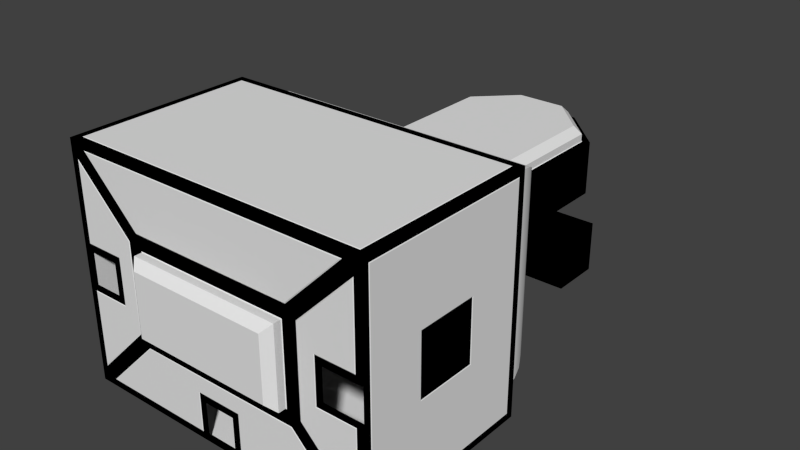 # Source: Red3.blend  (saved by Blender 2.75.0; exported with 4.5.12 LTS)
import bpy
from mathutils import Matrix  # noqa: F401  (used for matrix-valued properties, if any)

bpy.ops.wm.read_factory_settings(use_empty=True)
scene = bpy.context.scene
scene.name = 'Scene'

# ---- collections
col_collection_1 = bpy.data.collections.new('Collection 1'); scene.collection.children.link(col_collection_1)

# ---- world
world_world = bpy.data.worlds.new('World'); scene.world = world_world
world_world.color = (0.05088, 0.05088, 0.05088)
world_world.use_sun_shadow = False
world_world.sun_shadow_jitter_overblur = 0.0
world_world.cycles.sampling_method = 'MANUAL'
world_world.cycles.sample_map_resolution = 256

# ---- meshes
me_plane_015 = bpy.data.meshes.new('Plane.015')
me_plane_015.from_pydata([(10.0, 9.5, 20.0), (-10.0, 9.5, 20.0), (-10.0, 9.5, 10.0), (10.0, 9.5, 10.0), (-17.0, 0.0, 27.0), (-17.0, 0.0, 3.0), (17.0, 0.0, 3.0), (17.0, 0.0, 27.0), (-2.0, 10.0, 11.5), (2.0, 10.0, 11.5)], [(9, 8)], [(1, 2, 3, 0), (2, 5, 6, 3), (4, 5, 2, 1), (4, 1, 0, 7), (6, 7, 0, 3)])
me_plane_015.use_remesh_preserve_volume = False
me_plane_015.use_remesh_preserve_attributes = False
me_plane_015.use_mirror_vertex_groups = False
me_plane_015.update()
me_plane_010 = bpy.data.meshes.new('Plane.010')
me_plane_010.from_pydata([(-19.0, -23.0, -0.05), (19.0, -23.0, -0.05), (19.0, -1.0, -0.05), (-19.0, -1.0, -0.05), (-3.0, -24.05, 6.0), (3.0, -24.05, 6.0), (-17.59, -24.05, 1.0), (17.59, -24.05, 1.0), (-3.0, -24.05, 1.0), (3.0, -24.05, 1.0), (-10.59, -24.05, 8.0), (10.59, -24.05, 8.0), (-2.0, -14.0, -0.05), (2.0, -14.0, -0.05), (2.0, -10.0, -0.05), (-2.0, -10.0, -0.05)], [], [(10, 11, 5, 4), (11, 7, 9, 5), (6, 10, 4, 8), (13, 12, 0, 1), (15, 14, 2, 3), (14, 13, 1, 2), (12, 15, 3, 0)])
me_plane_010.polygons.foreach_set('use_smooth', [True] * 7)
_uv = me_plane_010.uv_layers.new(name='UVMap')
_uv.uv.foreach_set('vector', [0.2071, 0.5, 10.79, 0.5, 7.0, -0.5, 4.0, -0.5, 0.7929, 0.5, 4.293, -3.0, -3.0, -3.0, -3.0, -0.5, 0.7071, 1.192e-07, 4.207, 3.5, 8.0, 2.5, 8.0, -5.96e-08, 0.5, 0.5, -1.5, 0.5, -10.0, -4.0, 9.0, -4.0, 0.5, 0.5, 2.5, 0.5, 11.0, 5.0, -8.0, 5.0, 0.5, 0.5, 0.5, -1.5, 9.0, -6.0, 9.0, 5.0, 0.5, 0.5, 0.5, 2.5, -8.0, 7.0, -8.0, -4.0])
me_plane_010.use_remesh_preserve_volume = False
me_plane_010.use_remesh_preserve_attributes = False
me_plane_010.use_mirror_vertex_groups = False
me_plane_010.update()
me_plane_008 = bpy.data.meshes.new('Plane.008')
me_plane_008.from_pydata([(-20.0, -15.9, 11.1), (10.63, -24.0, 8.1), (-20.0, -8.1, 11.1), (-1.9, -10.1, 9.537e-07), (-20.0, -15.9, 18.9), (11.9, -24.0, 20.63), (-20.0, -8.1, 18.9), (19.0, -1.0, 30.05), (17.0, 2.0, 27.0), (-17.5, 0.0, 27.5), (-17.5, 0.0, 2.5), (17.0, 0.0, 3.0), (-17.0, 2.0, 27.0), (17.5, 0.0, 27.5), (-10.63, -24.0, 8.1), (-19.0, -1.0, 30.05), (-11.9, -24.0, 20.63), (-18.0, -9.0, 12.0), (-18.0, -15.0, 12.0), (-18.0, -9.0, 18.0), (-18.0, -15.0, 18.0), (-20.0, -24.0, 0.0), (20.0, -24.0, 0.0), (-17.59, -24.05, 29.0), (17.59, -24.05, 29.0), (-2.0, -24.0, 5.0), (2.0, -24.0, 5.0), (2.0, -24.0, 4.768e-07), (-2.0, -24.0, 0.0), (15.0, -24.0, 13.0), (15.0, -24.0, 17.0), (20.0, -24.0, 17.0), (20.0, -24.0, 13.0), (-15.0, -24.0, 17.0), (-15.0, -24.0, 13.0), (-20.0, -24.0, 13.0), (-20.0, -24.0, 17.0), (-18.0, 2.0, 28.0), (18.0, 12.0, 10.0), (18.0, 18.0, 10.0), (9.0, 19.0, 9.95), (-9.0, 19.0, 9.95), (9.1, 12.0, 10.0), (9.1, 18.0, 10.0), (18.0, 12.0, 16.0), (18.0, 18.0, 16.0), (9.8, 10.0, 19.8), (9.0, 20.0, 20.05), (10.0, 12.0, 16.0), (10.0, 18.0, 16.0), (9.8, 10.0, 10.2), (-2.2, 10.0, 16.01), (2.0, 10.0, 16.0), (-2.2, 10.0, 11.5), (2.2, 10.0, 11.5), (2.159, 10.0, 16.43), (2.033, 10.0, 16.84), (1.83, 10.0, 17.22), (1.556, 10.0, 17.56), (1.223, 10.0, 17.83), (0.8423, 10.0, 18.03), (0.4294, 10.0, 18.16), (2.147e-06, 10.0, 18.2), (-0.4294, 10.0, 18.16), (-0.8423, 10.0, 18.03), (-1.223, 10.0, 17.83), (-1.556, 10.0, 17.56), (-1.83, 10.0, 17.22), (-2.033, 10.0, 16.84), (-2.159, 10.0, 16.43), (-2.2, 9.5, 16.01), (2.2, 9.5, 16.01), (-2.2, 9.5, 11.5), (2.2, 9.5, 11.5), (2.159, 9.5, 16.43), (2.033, 9.5, 16.84), (1.83, 9.5, 17.22), (1.556, 9.5, 17.56), (1.223, 9.5, 17.83), (0.8423, 9.5, 18.03), (0.4294, 9.5, 18.16), (2.147e-06, 9.5, 18.2), (-0.4294, 9.5, 18.16), (-0.8423, 9.5, 18.03), (-1.223, 9.5, 17.83), (-1.556, 9.5, 17.56), (-1.83, 9.5, 17.22), (-2.033, 9.5, 16.84), (-2.159, 9.5, 16.43), (9.8, 9.5, 19.8), (-9.8, 9.5, 19.8), (2.2, 10.0, 10.2), (-2.2, 9.5, 10.2), (2.2, 9.5, 10.2), (-2.2, 10.0, 10.2), (-9.8, 10.0, 19.8), (-9.8, 10.0, 10.2), (-9.8, 9.5, 10.2), (9.8, 9.5, 10.2), (17.0, 2.0, 3.0), (-17.0, 2.0, 3.0), (-20.0, -0.9, 0.9), (-18.0, 2.0, 2.0), (9.0, 21.0, 12.95), (-9.0, 21.0, 12.95), (8.414, 31.59, 13.0), (-8.414, 31.59, 13.0), (-3.0, 19.0, 9.95), (-4.0, 21.0, 12.95), (3.0, 19.0, 9.95), (4.0, 21.0, 12.95), (-3.9, 28.9, 13.0), (3.9, 28.9, 13.0), (-2.0, 36.0, 13.0), (2.0, 36.0, 13.0), (-9.0, 20.0, 20.05), (9.0, 29.59, 20.05), (-9.0, 29.59, 20.05), (-2.0, 36.0, 18.0), (2.0, 36.0, 18.0), (-5.586, 34.41, 13.0), (5.586, 34.41, 13.0), (-3.586, 35.0, 20.05), (3.586, 35.0, 20.05), (10.0, 30.0, 13.0), (-5.586, 34.41, 18.0), (-4.0, 36.0, 13.0), (8.414, 31.59, 18.0), (-10.0, 30.0, 13.0), (-8.414, 31.59, 18.0), (4.0, 36.0, 13.0), (5.586, 34.41, 18.0), (2.2, 10.0, 16.01), (-2.0, 10.0, 16.0), (1.962, 10.0, 16.39), (1.848, 10.0, 16.77), (1.663, 10.0, 17.11), (1.414, 10.0, 17.41), (1.111, 10.0, 17.66), (0.7654, 10.0, 17.85), (0.3902, 10.0, 17.96), (2.146e-06, 10.0, 18.0), (-0.3902, 10.0, 17.96), (-0.7654, 10.0, 17.85), (-1.111, 10.0, 17.66), (-1.414, 10.0, 17.41), (-1.663, 10.0, 17.11), (-1.848, 10.0, 16.77), (-1.962, 10.0, 16.39), (9.0, 11.0, 20.05), (2.0, 11.0, 9.95), (9.0, 11.0, 9.95), (-2.0, 11.0, 9.95), (-9.0, 11.0, 20.05), (-9.0, 11.0, 9.95), (2.0, 9.5, 16.0), (-2.0, 9.5, 16.0), (1.962, 9.5, 16.39), (1.848, 9.5, 16.77), (1.663, 9.5, 17.11), (1.414, 9.5, 17.41), (1.111, 9.5, 17.66), (0.7654, 9.5, 17.85), (0.3902, 9.5, 17.96), (2.146e-06, 9.5, 18.0), (-0.3902, 9.5, 17.96), (-0.7654, 9.5, 17.85), (-1.111, 9.5, 17.66), (-1.414, 9.5, 17.41), (-1.663, 9.5, 17.11), (-1.848, 9.5, 16.77), (-1.962, 9.5, 16.39), (-10.0, 9.5, 20.0), (10.0, 9.5, 20.0), (10.0, 9.5, 10.0), (-2.0, 9.5, 10.0), (2.0, 9.5, 10.0), (-10.0, 9.5, 10.0), (-1.914, 9.8, 17.28), (-2.3, 9.8, 10.3), (2.3, 9.8, 16.01), (-2.126, 9.8, 16.88), (2.257, 9.8, 16.45), (2.126, 9.8, 16.88), (9.7, 9.8, 19.7), (0.8807, 9.8, 18.13), (0.449, 9.8, 18.26), (-0.449, 9.8, 18.26), (-9.7, 9.8, 10.3), (2.3, 9.8, 11.5), (-1.627, 9.8, 17.63), (-2.3, 9.8, 11.5), (-2.3, 9.8, 16.01), (-2.257, 9.8, 16.45), (1.914, 9.8, 17.28), (1.627, 9.8, 17.63), (2.3, 9.8, 10.3), (1.279, 9.8, 17.91), (9.7, 9.8, 10.3), (-9.7, 9.8, 19.7), (2.142e-06, 9.8, 18.3), (-0.8807, 9.8, 18.13), (-1.279, 9.8, 17.91), (-1.556, 9.8, 17.56), (-1.223, 9.8, 17.83), (9.8, 9.8, 10.2), (-0.8423, 9.8, 18.03), (-9.8, 9.8, 19.8), (-0.4294, 9.8, 18.16), (9.8, 9.8, 19.8), (2.147e-06, 9.8, 18.2), (-9.8, 9.8, 10.2), (0.4294, 9.8, 18.16), (-2.2, 9.8, 10.2), (-2.2, 9.8, 11.5), (0.8423, 9.8, 18.03), (1.223, 9.8, 17.83), (2.2, 9.8, 10.2), (1.556, 9.8, 17.56), (2.2, 9.8, 11.5), (1.83, 9.8, 17.22), (-2.2, 9.8, 16.01), (-2.159, 9.8, 16.43), (2.033, 9.8, 16.84), (-2.033, 9.8, 16.84), (2.2, 9.8, 16.01), (-1.83, 9.8, 17.22), (2.159, 9.8, 16.43), (2.2, 9.7, 16.01), (2.159, 9.7, 16.43), (2.033, 9.7, 16.84), (0.8423, 9.7, 18.03), (0.4294, 9.7, 18.16), (-1.83, 9.7, 17.22), (-2.033, 9.7, 16.84), (-2.2, 9.7, 11.5), (-2.2, 9.7, 16.01), (1.83, 9.7, 17.22), (1.556, 9.7, 17.56), (1.223, 9.7, 17.83), (-0.8423, 9.7, 18.03), (-1.223, 9.7, 17.83), (-1.556, 9.7, 17.56), (-2.159, 9.7, 16.43), (-9.8, 9.7, 19.8), (9.8, 9.7, 10.2), (2.2, 9.7, 11.5), (2.2, 9.7, 10.2), (2.147e-06, 9.7, 18.2), (-0.4294, 9.7, 18.16), (9.8, 9.7, 19.8), (-2.2, 9.7, 10.2), (-9.8, 9.7, 10.2), (-1.914, 9.7, 17.28), (-2.3, 9.7, 10.3), (2.3, 9.7, 16.01), (-2.126, 9.7, 16.88), (2.257, 9.7, 16.45), (2.126, 9.7, 16.88), (9.7, 9.7, 19.7), (0.8807, 9.7, 18.13), (0.449, 9.7, 18.26), (-0.449, 9.7, 18.26), (-9.7, 9.7, 10.3), (2.3, 9.7, 11.5), (-1.627, 9.7, 17.63), (-2.3, 9.7, 11.5), (-2.3, 9.7, 16.01), (-2.257, 9.7, 16.45), (1.914, 9.7, 17.28), (1.627, 9.7, 17.63), (2.3, 9.7, 10.3), (1.279, 9.7, 17.91), (9.7, 9.7, 10.3), (-9.7, 9.7, 19.7), (2.142e-06, 9.7, 18.3), (-0.8807, 9.7, 18.13), (-1.279, 9.7, 17.91), (10.0, 18.0, 10.0), (10.0, 20.0, 10.0), (-3.0, 20.0, 10.0), (3.0, 20.0, 10.0), (-10.0, 20.0, 10.0), (10.0, 10.0, 10.0), (10.0, 12.0, 10.0), (9.0, 18.0, 9.95), (9.1, 19.1, 10.0), (-3.0, 19.1, 10.0), (3.0, 19.1, 10.0), (-9.1, 19.1, 10.0), (9.1, 10.9, 10.0), (9.0, 12.0, 9.95), (2.0, 10.9, 10.0), (-2.0, 10.9, 10.0), (-9.1, 10.9, 10.0), (10.0, 20.0, 13.0), (-10.0, 20.0, 13.0), (9.1, 29.63, 13.0), (-3.0, 20.0, 13.0), (-9.1, 29.63, 13.0), (3.0, 20.0, 13.0), (-3.0, 28.0, 13.0), (3.0, 28.0, 13.0), (3.586, 35.0, 12.95), (-3.586, 35.0, 12.95), (3.627, 35.1, 13.0), (9.0, 29.59, 12.95), (-9.0, 29.59, 12.95), (-3.627, 35.1, 13.0), (9.1, 20.9, 13.0), (-9.1, 20.9, 13.0), (-3.9, 20.9, 13.0), (3.9, 20.9, 13.0), (-4.0, 29.0, 12.95), (4.0, 29.0, 12.95), (10.0, 20.0, 20.0), (-10.0, 20.0, 20.0), (-10.0, 30.0, 20.0), (-4.0, 36.0, 20.0), (4.0, 36.0, 20.0), (10.0, 30.0, 20.0), (9.1, 20.0, 20.0), (9.1, 10.9, 20.0), (-9.1, 10.9, 20.0), (-9.1, 20.0, 20.0), (-9.1, 29.63, 20.0), (-3.627, 35.1, 20.0), (3.627, 35.1, 20.0), (9.1, 29.63, 20.0), (8.0, 20.0, 22.0), (8.0, 12.0, 22.0), (-8.0, 12.0, 22.0), (-8.0, 20.0, 22.0), (-8.0, 29.17, 22.0), (-3.172, 34.0, 22.0), (3.172, 34.0, 22.0), (8.0, 29.17, 22.0), (9.0, 20.0, 21.0), (9.0, 11.0, 21.0), (-9.0, 11.0, 21.0), (-9.0, 20.0, 21.0), (-9.0, 29.59, 21.0), (-3.586, 35.0, 21.0), (3.586, 35.0, 21.0), (9.0, 29.59, 21.0), (-3.0, 20.8, 10.0), (3.0, 20.8, 10.0), (3.0, 22.4, 10.6), (3.0, 21.6, 10.3), (-3.0, 21.6, 10.3), (-3.0, 26.4, 12.4), (-3.0, 21.6, 10.6), (-3.0, 26.4, 12.1), (-3.0, 22.4, 10.6), (-3.0, 24.8, 11.5), (-3.0, 22.4, 10.9), (3.0, 23.2, 10.9), (-3.0, 23.2, 10.9), (-3.0, 24.0, 11.2), (3.0, 24.0, 11.2), (3.0, 25.6, 11.8), (3.0, 24.8, 11.5), (-3.0, 24.8, 11.8), (-3.0, 25.6, 11.8), (3.0, 26.4, 12.1), (3.0, 26.4, 12.4), (3.0, 27.2, 12.4), (-3.0, 27.2, 12.4), (3.0, 28.0, 12.7), (3.0, 20.8, 10.3), (3.0, 21.6, 10.6), (3.0, 22.4, 10.9), (3.0, 23.2, 11.2), (3.0, 24.0, 11.5), (3.0, 24.8, 11.8), (3.0, 25.6, 12.1), (3.0, 27.2, 12.7), (-3.0, 28.0, 12.7), (-3.0, 20.8, 10.3), (-3.0, 23.2, 11.2), (-3.0, 24.0, 11.5), (-3.0, 25.6, 12.1), (-3.0, 27.2, 12.7), (-11.9, -24.0, 9.373), (11.9, -24.0, 9.373), (-3.0, -24.05, 6.0), (3.0, -24.05, 6.0), (-17.59, -24.05, 1.0), (17.59, -24.05, 1.0), (-3.0, -24.05, 1.0), (3.0, -24.05, 1.0), (-2.9, -24.0, 5.9), (2.9, -24.0, 5.9), (-2.9, -24.0, 0.9), (2.9, -24.0, 0.9), (17.83, -24.0, 0.9), (-17.83, -24.0, 0.9), (-10.59, -24.05, 8.0), (10.59, -24.05, 8.0), (10.0, -24.05, 10.0), (10.59, -24.05, 22.0), (14.0, -24.05, 12.0), (19.0, -24.05, 27.59), (19.0, -24.05, 2.414), (14.0, -24.05, 18.0), (19.0, -24.05, 12.0), (19.0, -24.05, 18.0), (14.1, -24.0, 12.1), (14.1, -24.0, 17.9), (19.1, -24.0, 12.1), (19.1, -24.0, 17.9), (19.1, -24.0, 27.83), (19.1, -24.0, 2.173), (12.0, -24.05, 9.414), (12.0, -24.05, 20.59), (-10.0, -24.05, 10.0), (-10.59, -24.05, 22.0), (-14.0, -24.05, 12.0), (-19.0, -24.05, 27.59), (-19.0, -24.05, 2.414), (-14.0, -24.05, 18.0), (-19.0, -24.05, 18.0), (-19.0, -24.05, 12.0), (-14.1, -24.0, 12.1), (-14.1, -24.0, 17.9), (-19.1, -24.0, 17.9), (-19.1, -24.0, 12.1), (-19.1, -24.0, 2.173), (-19.1, -24.0, 27.83), (-12.0, -24.05, 9.414), (-12.0, -24.05, 20.59), (-19.0, -23.0, -0.05), (19.0, -23.0, -0.05), (19.0, -1.0, -0.05), (-19.0, -1.0, -0.05), (-19.1, -23.1, 0.0), (19.1, -23.1, 0.0), (19.1, -0.9, 0.0), (-19.1, -0.9, 0.0), (10.0, 10.0, 20.0), (18.0, 2.0, 28.0), (11.56, 9.846, 21.56), (13.06, 9.391, 23.06), (14.44, 8.652, 24.44), (15.66, 7.657, 25.66), (16.65, 6.445, 26.65), (17.39, 5.061, 27.39), (17.85, 3.561, 27.85), (-10.0, 10.0, 20.0), (-17.85, 3.561, 27.85), (-17.39, 5.061, 27.39), (-16.65, 6.445, 26.65), (-15.66, 7.657, 25.66), (-14.44, 8.652, 24.44), (-13.06, 9.391, 23.06), (-11.56, 9.846, 21.56), (18.0, 2.0, 2.0), (17.85, 3.561, 2.154), (17.39, 5.061, 2.609), (16.65, 6.445, 3.348), (15.66, 7.657, 4.343), (14.44, 8.652, 5.555), (13.06, 9.391, 6.939), (11.56, 9.846, 8.439), (2.0, 10.0, 10.0), (-10.0, 10.0, 10.0), (-11.56, 9.846, 8.439), (-13.06, 9.391, 6.939), (-14.44, 8.652, 5.555), (-15.66, 7.657, 4.343), (-16.65, 6.445, 3.348), (-17.39, 5.061, 2.609), (-17.85, 3.561, 2.154), (0.0, 2.0, 2.0), (0.0, 9.846, 8.439), (-10.0, -24.05, 20.0), (-19.0, -23.0, 30.05), (19.0, -23.0, 30.05), (10.0, -24.05, 20.0), (-17.83, -24.0, 29.1), (17.83, -24.0, 29.1), (-10.63, -24.0, 21.9), (10.63, -24.0, 21.9), (-19.5, 0.0, 29.5), (19.5, 0.0, 29.5), (-20.0, -24.0, 30.0), (20.0, -24.0, 30.0), (-19.1, -0.9, 30.0), (-19.1, -23.1, 30.0), (19.1, -23.1, 30.0), (19.1, -0.9, 30.0), (-11.0, -24.0, 9.0), (11.0, -24.0, 9.0), (-11.0, -24.0, 21.0), (11.0, -24.0, 21.0), (-10.1, -24.0, 9.9), (10.1, -24.0, 9.9), (-10.1, -24.0, 20.1), (10.1, -24.0, 20.1), (-9.0, -26.0, 11.0), (9.0, -26.0, 11.0), (-9.0, -26.0, 19.0), (9.0, -26.0, 19.0), (-10.0, -25.0, 10.0), (10.0, -25.0, 10.0), (-10.0, -25.0, 20.0), (10.0, -25.0, 20.0), (1.9, -10.1, 0.0), (-20.0, -0.9, 29.1), (19.5, 0.0, 0.5), (-17.0, 0.0, 3.0), (-17.0, 0.0, 27.0), (17.0, 0.0, 27.0), (17.5, 0.0, 2.5), (2.0, 9.5, 11.5), (2.0, 10.0, 11.5), (-2.0, 10.0, 11.5), (-2.0, 9.5, 11.5), (-2.0, 10.0, 10.0), (-19.4, 0.05, 0.6), (-19.5, 0.0, 0.5), (19.4, 0.05, 0.6), (19.4, 0.05, 29.4), (-19.4, 0.05, 29.4), (-17.6, 0.05, 2.4), (-17.6, 0.05, 27.6), (17.6, 0.05, 27.6), (17.6, 0.05, 2.4), (-20.0, 0.0, 30.0), (-20.05, -23.0, 1.0), (-20.05, -23.0, 29.0), (-20.0, -9.0, 12.0), (-20.0, -15.0, 12.0), (-20.0, -9.0, 18.0), (-20.0, -15.0, 18.0), (-20.0, 0.0, 0.0), (-20.0, -23.1, 0.9), (-20.0, -23.1, 29.1), (-20.05, -1.0, 29.0), (-20.05, -8.0, 11.0), (-20.05, -16.0, 11.0), (-20.05, -8.0, 19.0), (-20.05, -16.0, 19.0), (-20.05, -1.0, 1.0), (20.0, -0.9, 29.1), (-1.9, -13.9, 9.537e-07), (20.0, -0.9, 0.9), (1.9, -13.9, 0.0), (-1.0, -13.0, 1.0), (1.0, -13.0, 1.0), (-1.0, -11.0, 1.0), (1.0, -11.0, 1.0), (20.0, 0.0, 30.0), (20.0, 0.0, 0.0), (20.05, -23.0, 1.0), (20.05, -23.0, 29.0), (-1.0, -13.0, -9.537e-07), (1.0, -13.0, 0.0), (-1.0, -11.0, -9.537e-07), (1.0, -11.0, 0.0), (20.0, -23.1, 0.9), (20.0, -23.1, 29.1), (20.05, -1.0, 1.0), (20.05, -1.0, 29.0), (-2.0, -14.0, -0.05), (2.0, -14.0, -0.05), (-2.0, -10.0, -0.05), (2.0, -10.0, -0.05), (20.0, -8.1, 11.1), (20.0, -15.9, 11.1), (20.0, -8.1, 18.9), (20.0, -15.9, 18.9), (18.0, -15.0, 12.0), (18.0, -9.0, 12.0), (18.0, -15.0, 18.0), (18.0, -9.0, 18.0), (20.0, -15.0, 12.0), (20.0, -9.0, 12.0), (20.0, -15.0, 18.0), (20.0, -9.0, 18.0), (20.05, -16.0, 11.0), (20.05, -8.0, 11.0), (20.05, -16.0, 19.0), (20.05, -8.0, 19.0)], [], [(559, 558, 550, 551), (478, 399, 504, 506), (534, 532, 18, 20), (522, 523, 525, 526), (521, 522, 526, 527), (512, 511, 12, 8), (18, 17, 19, 20), (532, 531, 17, 18), (531, 533, 19, 17), (533, 534, 20, 19), (284, 38, 39, 278), (38, 284, 48, 44), (279, 278, 49, 315, 295), (39, 38, 44, 45), (278, 39, 45, 49), (45, 44, 48, 49), (142, 141, 164, 165), (135, 134, 157, 158), (143, 142, 165, 166), (136, 135, 158, 159), (144, 143, 166, 167), (137, 136, 159, 160), (133, 148, 171, 156), (145, 144, 167, 168), (138, 137, 160, 161), (146, 145, 168, 169), (139, 138, 161, 162), (52, 515, 514, 155), (147, 146, 169, 170), (140, 139, 162, 163), (516, 133, 156, 517), (148, 147, 170, 171), (141, 140, 163, 164), (134, 52, 155, 157), (46, 50, 205, 209), (78, 77, 238, 239), (77, 76, 237, 238), (46, 95, 448, 439), (46, 439, 283, 50), (511, 510, 100, 12), (11, 512, 8, 99), (523, 519, 524, 525), (12, 100, 102, 37), (463, 474, 466, 467, 462), (296, 282, 280, 298), (279, 295, 300, 281), (296, 128, 317, 316), (118, 119, 319, 318), (124, 295, 315, 320), (119, 114, 130, 319), (113, 118, 318, 126), (125, 120, 126, 318), (127, 105, 124, 320), (106, 129, 317, 128), (121, 131, 319, 130), (129, 125, 318, 317), (131, 127, 320, 319), (123, 116, 344, 343), (132, 54, 515, 52), (53, 51, 133, 516), (55, 132, 52, 134), (56, 55, 134, 135), (57, 56, 135, 136), (58, 57, 136, 137), (59, 58, 137, 138), (60, 59, 138, 139), (61, 60, 139, 140), (62, 61, 140, 141), (63, 62, 141, 142), (64, 63, 142, 143), (65, 64, 143, 144), (66, 65, 144, 145), (67, 66, 145, 146), (68, 67, 146, 147), (69, 68, 147, 148), (51, 69, 148, 133), (94, 53, 516, 518), (89, 98, 174, 173), (73, 71, 155, 514), (70, 72, 517, 156), (71, 74, 157, 155), (74, 75, 158, 157), (75, 76, 159, 158), (76, 77, 160, 159), (77, 78, 161, 160), (78, 79, 162, 161), (79, 80, 163, 162), (80, 81, 164, 163), (81, 82, 165, 164), (82, 83, 166, 165), (83, 84, 167, 166), (84, 85, 168, 167), (85, 86, 169, 168), (86, 87, 170, 169), (87, 88, 171, 170), (88, 70, 156, 171), (46, 209, 207, 95), (98, 89, 250, 245), (72, 92, 175, 517), (93, 73, 514, 176), (90, 97, 252, 244), (92, 97, 177, 175), (98, 93, 176, 174), (198, 184, 209, 205), (73, 93, 247, 246), (84, 83, 240, 241), (85, 84, 241, 242), (93, 98, 245, 247), (72, 70, 236, 235), (70, 88, 243, 236), (76, 75, 230, 237), (63, 64, 206, 208), (184, 199, 207, 209), (64, 65, 204, 206), (65, 66, 203, 204), (79, 78, 239, 231), (92, 72, 235, 251), (80, 79, 231, 232), (81, 80, 232, 248), (199, 188, 211, 207), (82, 81, 248, 249), (83, 82, 249, 240), (97, 92, 251, 252), (71, 73, 246, 228), (86, 85, 242, 233), (87, 86, 233, 234), (74, 71, 228, 229), (88, 87, 234, 243), (75, 74, 229, 230), (62, 63, 208, 210), (97, 90, 172, 177), (61, 62, 210, 212), (53, 94, 213, 214), (59, 60, 215, 216), (50, 91, 217, 205), (58, 59, 216, 218), (91, 54, 219, 217), (57, 58, 218, 220), (69, 51, 221, 222), (56, 57, 220, 223), (68, 69, 222, 224), (54, 132, 225, 219), (94, 96, 211, 213), (66, 67, 226, 203), (51, 53, 214, 221), (60, 61, 212, 215), (55, 56, 223, 227), (67, 68, 224, 226), (132, 55, 227, 225), (190, 202, 204, 203), (184, 198, 273, 259), (202, 201, 206, 204), (199, 184, 259, 274), (201, 187, 208, 206), (187, 200, 210, 208), (188, 199, 274, 263), (200, 186, 212, 210), (179, 191, 214, 213), (185, 197, 216, 215), (196, 198, 205, 217), (197, 195, 218, 216), (189, 196, 217, 219), (195, 194, 220, 218), (192, 193, 222, 221), (194, 183, 223, 220), (193, 181, 224, 222), (180, 189, 219, 225), (188, 179, 213, 211), (178, 190, 203, 226), (191, 192, 221, 214), (186, 185, 215, 212), (183, 182, 227, 223), (181, 178, 226, 224), (182, 180, 225, 227), (263, 274, 244, 252), (179, 188, 263, 254), (186, 200, 275, 261), (190, 178, 253, 265), (192, 191, 266, 267), (191, 179, 254, 266), (185, 186, 261, 260), (197, 185, 260, 272), (182, 183, 258, 257), (198, 196, 271, 273), (178, 181, 256, 253), (195, 197, 272, 270), (202, 190, 265, 277), (180, 182, 257, 255), (196, 189, 264, 271), (259, 273, 245, 250), (194, 195, 270, 269), (201, 202, 277, 276), (193, 192, 267, 268), (274, 259, 250, 244), (183, 194, 269, 258), (187, 201, 276, 262), (181, 193, 268, 256), (200, 187, 262, 275), (189, 180, 255, 264), (255, 257, 229, 228), (257, 258, 230, 229), (260, 261, 232, 231), (253, 256, 234, 233), (267, 266, 235, 236), (269, 270, 238, 237), (270, 272, 239, 238), (276, 277, 241, 240), (277, 265, 242, 241), (268, 267, 236, 243), (323, 322, 439, 448), (271, 264, 246, 247), (273, 271, 247, 245), (264, 255, 228, 246), (258, 269, 237, 230), (272, 260, 231, 239), (261, 275, 248, 232), (275, 262, 249, 248), (262, 276, 240, 249), (265, 253, 233, 242), (256, 268, 243, 234), (266, 254, 251, 235), (283, 439, 173, 174), (254, 263, 252, 251), (286, 43, 278, 279), (287, 288, 281, 280), (289, 282, 465, 294), (42, 290, 283, 284), (43, 42, 284, 278), (289, 287, 280, 282), (288, 286, 279, 281), (40, 285, 43, 286), (107, 109, 288, 287), (41, 289, 294, 154), (291, 151, 290, 42), (285, 291, 42, 43), (151, 150, 292, 290), (150, 152, 293, 292), (152, 154, 294, 293), (41, 107, 287, 289), (109, 40, 286, 288), (297, 309, 295, 124), (310, 299, 128, 296), (311, 310, 296, 298), (309, 312, 300, 295), (111, 311, 298, 301), (312, 112, 302, 300), (112, 111, 301, 302), (305, 297, 124, 130), (299, 308, 126, 128), (308, 305, 130, 126), (303, 306, 297, 305), (307, 304, 308, 299), (304, 303, 305, 308), (306, 103, 309, 297), (104, 307, 299, 310), (108, 104, 310, 311), (103, 110, 312, 309), (313, 108, 311, 111), (110, 314, 112, 312), (314, 313, 111, 112), (325, 324, 316, 317), (327, 326, 318, 319), (321, 328, 320, 315), (326, 325, 317, 318), (328, 327, 319, 320), (149, 47, 321, 322), (439, 448, 172, 173), (117, 115, 324, 325), (123, 122, 326, 327), (115, 153, 323, 324), (47, 116, 328, 321), (122, 117, 325, 326), (116, 123, 327, 328), (336, 329, 330, 331, 332, 333, 334, 335), (153, 115, 340, 339), (331, 330, 338, 339), (116, 47, 337, 344), (115, 117, 341, 340), (47, 149, 338, 337), (117, 122, 342, 341), (122, 123, 343, 342), (330, 329, 337, 338), (153, 149, 322, 323), (333, 332, 340, 341), (335, 334, 342, 343), (332, 331, 339, 340), (329, 336, 344, 337), (334, 333, 341, 342), (336, 335, 343, 344), (380, 379, 358), (281, 346, 345, 280), (369, 346, 281), (370, 348, 369), (371, 347, 370), (372, 356, 371), (373, 359, 372), (374, 361, 373), (375, 360, 374), (364, 375, 365), (366, 365, 376), (302, 368, 376), (281, 300, 302, 376, 365, 375, 374, 373, 372, 371, 370, 369), (348, 370, 351, 349), (355, 371, 356, 357), (351, 370, 347, 353), (347, 371, 355, 353), (362, 374, 360, 363), (352, 350, 381), (378, 280, 345), (381, 362, 363), (362, 380, 354), (379, 355, 357), (355, 351, 353), (351, 378, 349), (302, 301, 377, 368), (364, 365, 350, 352), (379, 372, 359, 358), (346, 369, 378, 345), (359, 373, 380, 358), (350, 365, 366, 367), (378, 369, 348, 349), (356, 372, 379, 357), (380, 373, 361, 354), (361, 374, 362, 354), (381, 375, 364, 352), (360, 375, 381, 363), (382, 376, 368, 377), (366, 376, 382, 367), (367, 382, 350), (301, 382, 377), (280, 378, 351, 355, 379, 380, 362, 381, 350, 382, 301, 298), (1, 14, 491, 492), (14, 396, 21, 491), (395, 1, 492, 22), (391, 392, 26, 25), (393, 391, 25, 28), (392, 394, 27, 26), (394, 395, 22, 27), (396, 393, 28, 21), (385, 386, 392, 391), (389, 385, 391, 393), (386, 390, 394, 392), (390, 388, 395, 394), (387, 389, 393, 396), (398, 397, 14, 1), (397, 387, 396, 14), (388, 398, 1, 395), (5, 384, 492, 494), (384, 412, 22, 492), (411, 5, 494, 486), (407, 408, 30, 29), (409, 407, 29, 32), (408, 410, 31, 30), (410, 411, 486, 31), (412, 409, 32, 22), (401, 404, 408, 407), (405, 401, 407, 409), (404, 406, 410, 408), (406, 402, 411, 410), (403, 405, 409, 412), (414, 413, 384, 5), (413, 403, 412, 384), (402, 414, 5, 411), (383, 16, 493, 491), (427, 383, 491, 21), (16, 428, 485, 493), (424, 423, 34, 33), (425, 424, 33, 36), (423, 426, 35, 34), (426, 427, 21, 35), (428, 425, 36, 485), (420, 417, 423, 424), (421, 420, 424, 425), (417, 422, 426, 423), (422, 419, 427, 426), (418, 421, 425, 428), (429, 430, 16, 383), (419, 429, 383, 427), (430, 418, 428, 16), (436, 435, 21, 22), (437, 436, 22, 553), (435, 438, 535, 21), (438, 437, 553, 535), (432, 431, 435, 436), (434, 433, 437, 438), (433, 432, 436, 437), (431, 434, 438, 435), (454, 442, 443, 453), (453, 443, 444, 452), (452, 444, 445, 451), (451, 445, 446, 450), (450, 446, 447, 449), (449, 447, 440, 37), (448, 439, 441, 455), (441, 463, 462, 442), (442, 462, 461, 443), (443, 461, 460, 444), (444, 460, 459, 445), (445, 459, 458, 446), (446, 458, 457, 447), (447, 457, 456, 440), (460, 469, 470, 459), (524, 527, 513, 10), (465, 448, 455, 466), (466, 455, 454, 467), (467, 454, 453, 468), (468, 453, 452, 469), (469, 452, 451, 470), (470, 451, 450, 471), (471, 450, 449, 472), (458, 471, 472, 457), (470, 471, 458, 459), (461, 468, 469, 460), (467, 468, 461, 462), (10, 513, 11, 510), (480, 479, 485, 486), (481, 482, 494, 493), (482, 480, 486, 494), (479, 481, 493, 485), (24, 23, 479, 480), (416, 400, 482, 481), (400, 24, 480, 482), (23, 416, 481, 479), (487, 488, 485, 528), (488, 489, 486, 485), (489, 490, 552, 486), (490, 487, 528, 552), (15, 476, 488, 487), (476, 477, 489, 488), (477, 7, 490, 489), (7, 15, 487, 490), (495, 496, 492, 491), (498, 497, 493, 494), (496, 498, 494, 492), (497, 495, 491, 493), (415, 399, 496, 495), (478, 475, 497, 498), (399, 478, 498, 496), (475, 415, 495, 497), (500, 499, 501, 502), (399, 415, 503, 504), (415, 475, 505, 503), (475, 478, 506, 505), (499, 500, 504, 503), (502, 501, 505, 506), (500, 502, 506, 504), (501, 499, 503, 505), (484, 509, 553, 552), (483, 484, 552, 528), (9, 10, 510, 511), (13, 9, 511, 512), (513, 13, 512, 11), (517, 514, 515, 516), (520, 535, 553, 509), (175, 176, 514, 517), (520, 483, 528, 535), (518, 464, 176, 175), (519, 521, 527, 524), (519, 520, 509, 521), (522, 521, 509, 484), (523, 522, 484, 483), (525, 524, 10, 9), (526, 525, 9, 13), (527, 526, 13, 513), (519, 523, 483, 520), (510, 11, 99, 100), (537, 508, 528, 485), (536, 537, 485, 21), (0, 2, 531, 532), (6, 4, 534, 533), (4, 0, 532, 534), (2, 6, 533, 531), (101, 536, 21, 535), (508, 101, 535, 528), (529, 530, 537, 536), (530, 538, 508, 537), (540, 539, 2, 0), (541, 542, 4, 6), (542, 540, 0, 4), (539, 541, 6, 2), (543, 529, 536, 101), (538, 543, 101, 508), (550, 548, 549, 551), (558, 556, 548, 550), (557, 559, 551, 549), (556, 557, 549, 548), (560, 546, 553, 22), (544, 561, 486, 552), (546, 544, 552, 553), (545, 547, 557, 556), (3, 545, 556, 558), (547, 507, 559, 557), (507, 3, 558, 559), (561, 560, 22, 486), (555, 554, 560, 561), (554, 562, 546, 560), (563, 555, 561, 544), (562, 563, 544, 546), (564, 565, 547, 545), (566, 564, 545, 3), (565, 567, 507, 547), (567, 566, 3, 507), (8, 12, 37, 440), (284, 283, 439, 48), (49, 48, 439, 315), (89, 90, 244, 250), (95, 96, 465, 448), (474, 464, 518), (149, 153, 339, 338), (176, 464, 283, 174), (518, 175, 177, 465), (99, 8, 440, 456), (90, 89, 173, 172), (54, 91, 464, 515), (91, 50, 283, 464), (95, 207, 211, 96), (96, 94, 518, 465), (290, 292, 464, 283), (292, 293, 518, 464), (293, 294, 465, 518), (322, 321, 315, 439), (455, 441, 442, 454), (324, 323, 448, 316), (439, 283, 463, 441), (518, 465, 466, 474), (457, 472, 102, 473, 456), (472, 449, 37, 102), (283, 464, 474, 463), (100, 99, 456, 473, 102), (516, 515, 464, 518), (579, 577, 573, 575), (573, 572, 574, 575), (577, 576, 572, 573), (576, 578, 574, 572), (578, 579, 575, 574), (568, 569, 576, 577), (571, 570, 579, 578), (570, 568, 577, 579), (569, 571, 578, 576), (581, 580, 569, 568), (582, 583, 570, 571), (583, 581, 568, 570), (580, 582, 571, 569), (448, 465, 177, 172), (296, 316, 448, 465, 282)])
me_plane_008.polygons.foreach_set('use_smooth', [1, 1, 1, 1, 1, 1, 1, 1, 1, 1, 1, 1, 1, 1, 1, 1, 1, 1, 1, 1, 1, 1, 1, 1, 1, 1, 1, 1, 1, 1, 1, 1, 1, 1, 1, 1, 1, 1, 1, 1, 1, 1, 1, 1, 1, 1, 1, 1, 1, 1, 1, 1, 1, 1, 1, 1, 1, 1, 1, 1, 1, 1, 1, 1, 1, 1, 1, 1, 1, 1, 1, 1, 1, 1, 1, 1, 1, 1, 1, 1, 1, 1, 1, 1, 1, 1, 1, 1, 1, 1, 1, 1, 1, 1, 1, 1, 1, 1, 1, 1, 1, 1, 1, 1, 1, 1, 1, 1, 1, 1, 1, 1, 1, 1, 1, 1, 1, 1, 1, 1, 1, 1, 1, 1, 1, 1, 1, 1, 1, 1, 1, 1, 1, 1, 1, 1, 1, 1, 1, 1, 1, 1, 1, 1, 1, 1, 1, 1, 1, 1, 1, 1, 1, 1, 1, 1, 1, 1, 1, 1, 1, 1, 1, 1, 1, 1, 1, 1, 1, 1, 1, 1, 1, 1, 1, 1, 1, 1, 1, 1, 1, 1, 1, 1, 1, 1, 1, 1, 1, 1, 1, 1, 1, 1, 1, 1, 1, 1, 1, 1, 1, 1, 1, 1, 1, 1, 1, 1, 1, 1, 1, 1, 1, 1, 1, 1, 1, 1, 1, 1, 1, 1, 1, 1, 1, 1, 1, 1, 1, 1, 1, 1, 1, 1, 1, 1, 1, 1, 1, 1, 1, 1, 1, 1, 1, 1, 1, 1, 1, 1, 1, 1, 1, 1, 1, 1, 1, 1, 1, 1, 1, 1, 1, 1, 1, 1, 1, 1, 1, 1, 1, 1, 1, 1, 1, 1, 1, 1, 1, 1, 1, 1, 1, 1, 1, 1, 1, 1, 1, 1, 1, 1, 1, 1, 1, 1, 1, 1, 1, 1, 1, 1, 1, 1, 1, 1, 1, 1, 1, 1, 1, 1, 1, 1, 1, 1, 1, 1, 1, 1, 1, 1, 1, 1, 1, 1, 1, 1, 1, 1, 1, 1, 1, 1, 1, 1, 1, 1, 1, 1, 1, 1, 1, 1, 1, 1, 1, 1, 1, 1, 1, 1, 1, 1, 1, 1, 1, 1, 1, 1, 1, 1, 1, 1, 1, 1, 1, 1, 1, 1, 1, 1, 1, 1, 1, 1, 1, 1, 1, 1, 1, 1, 1, 1, 1, 1, 1, 1, 1, 1, 1, 1, 1, 1, 1, 1, 1, 1, 1, 1, 1, 1, 1, 1, 1, 1, 1, 1, 1, 1, 1, 1, 1, 1, 1, 1, 1, 1, 1, 1, 1, 1, 1, 1, 1, 1, 1, 1, 1, 1, 1, 1, 1, 1, 1, 1, 1, 1, 1, 1, 1, 1, 1, 1, 1, 1, 1, 1, 1, 1, 1, 1, 0, 1, 0, 1, 0, 1, 1, 1, 1, 1, 1, 1, 1, 1, 1, 1, 1, 1, 1, 1, 1, 1, 1, 1, 1, 1, 1, 1, 1, 1, 1, 1, 1, 1, 1, 1, 1, 1, 1, 1, 1, 1, 1, 1, 1, 1, 1, 1, 1, 1, 1, 1, 1, 1, 1, 1, 1, 1, 1, 1, 1, 1, 1, 1, 1, 1, 1, 1, 1, 1, 1, 1, 1, 1, 1, 1, 1, 0, 1, 1, 1, 1, 1, 1, 1, 1, 1, 1, 1, 1, 1, 1, 0])
_k = set([(0, 2), (0, 4), (1, 14), (1, 395), (2, 6), (3, 507), (3, 545), (4, 6), (5, 384), (5, 411), (9, 10), (9, 13), (10, 513), (13, 513), (14, 396), (16, 383), (16, 428), (37, 449), (42, 43), (42, 290), (43, 286), (101, 508), (101, 536), (102, 472), (111, 112), (111, 311), (112, 312), (283, 463), (286, 288), (287, 288), (287, 289), (289, 294), (290, 292), (292, 293), (293, 294), (297, 305), (297, 309), (299, 308), (299, 310), (305, 308), (309, 312), (310, 311), (321, 322), (321, 328), (322, 323), (323, 324), (324, 325), (325, 326), (326, 327), (327, 328), (383, 427), (384, 412), (391, 392), (391, 393), (392, 394), (393, 396), (394, 395), (407, 408), (407, 409), (408, 410), (409, 412), (410, 411), (423, 424), (423, 426), (424, 425), (425, 428), (426, 427), (435, 436), (435, 438), (436, 437), (437, 438), (439, 441), (440, 447), (441, 442), (442, 443), (443, 444), (444, 445), (445, 446), (446, 447), (448, 455), (449, 450), (450, 451), (451, 452), (452, 453), (453, 454), (454, 455), (456, 457), (457, 458), (458, 459), (459, 460), (460, 461), (461, 462), (462, 463), (465, 466), (466, 467), (467, 468), (468, 469), (469, 470), (470, 471), (471, 472), (479, 480), (479, 481), (480, 482), (481, 482), (483, 484), (483, 520), (484, 509), (487, 488), (487, 490), (488, 489), (489, 490), (495, 496), (495, 497), (496, 498), (497, 498), (507, 547), (508, 537), (509, 520), (519, 521), (519, 523), (521, 522), (522, 523), (524, 525), (524, 527), (525, 526), (526, 527), (536, 537), (544, 546), (544, 561), (545, 547), (546, 560), (560, 561), (568, 569), (568, 570), (569, 571), (570, 571)])
me_plane_008.attributes.new('sharp_edge', 'BOOLEAN', 'EDGE').data.foreach_set('value', [ (min(e.vertices), max(e.vertices)) in _k for e in me_plane_008.edges])
_uv = me_plane_008.uv_layers.new(name='UVMap')
_uv.uv.foreach_set('vector', [0.07905, 0.8528, 0.07905, 0.8696, 0.07057, 0.8696, 0.07057, 0.8528, 0.916, 0.2676, 0.916, 0.1839, 0.924, 0.1839, 0.924, 0.2676, 0.7125, 0.2509, 0.7125, 0.3011, 0.6956, 0.3011, 0.6956, 0.2509, 0.005089, 0.3296, 0.005089, 0.005019, 0.02036, 0.02008, 0.02036, 0.3145, 0.2494, 0.3296, 0.005089, 0.3296, 0.02036, 0.3145, 0.2341, 0.3145, 0.2375, 0.619, 0.2375, 0.3346, 0.2545, 0.3346, 0.2545, 0.619, 0.5497, 0.8362, 0.6006, 0.8362, 0.6006, 0.8864, 0.5497, 0.8864, 0.7718, 0.8974, 0.7718, 0.8473, 0.7888, 0.8473, 0.7888, 0.8974, 0.8058, 0.8975, 0.8058, 0.8473, 0.8227, 0.8473, 0.8227, 0.8975, 0.7549, 0.8975, 0.7549, 0.8473, 0.7718, 0.8473, 0.7718, 0.8975, 0.475, 0.7358, 0.475, 0.6689, 0.5259, 0.6689, 0.5259, 0.7358, 0.8738, 0.2007, 0.8738, 0.2675, 0.8229, 0.2675, 0.8229, 0.2007, 0.1697, 0.7191, 0.1697, 0.7024, 0.2205, 0.7024, 0.2545, 0.7191, 0.1951, 0.7191, 0.3868, 0.8362, 0.3868, 0.8864, 0.3359, 0.8864, 0.3359, 0.8362, 0.6447, 0.3179, 0.6447, 0.2509, 0.6956, 0.2509, 0.6956, 0.3179, 0.8229, 0.2676, 0.772, 0.2676, 0.772, 0.2007, 0.8229, 0.2007, 0.878, 0.1758, 0.878, 0.1791, 0.8737, 0.1791, 0.8737, 0.1758, 0.04932, 0.8582, 0.04931, 0.8613, 0.04507, 0.8613, 0.04508, 0.8582, 0.878, 0.1727, 0.878, 0.1758, 0.8737, 0.1758, 0.8738, 0.1727, 0.04934, 0.8553, 0.04932, 0.8582, 0.04508, 0.8582, 0.0451, 0.8553, 0.8781, 0.1698, 0.878, 0.1727, 0.8738, 0.1727, 0.8738, 0.1698, 0.04937, 0.8528, 0.04934, 0.8553, 0.0451, 0.8553, 0.04513, 0.8529, 0.04072, 0.8646, 0.04072, 0.8614, 0.04496, 0.8613, 0.04496, 0.8646, 0.8781, 0.1673, 0.8781, 0.1698, 0.8738, 0.1698, 0.8739, 0.1673, 0.8781, 0.1884, 0.8781, 0.1909, 0.8739, 0.1909, 0.8738, 0.1884, 0.04078, 0.8554, 0.04083, 0.8529, 0.04507, 0.8528, 0.04502, 0.8553, 0.878, 0.1855, 0.8781, 0.1884, 0.8738, 0.1884, 0.8738, 0.1855, 0.04931, 0.8645, 0.04937, 0.9022, 0.04513, 0.9022, 0.04507, 0.8645, 0.04074, 0.8582, 0.04078, 0.8554, 0.04502, 0.8553, 0.04498, 0.8582, 0.878, 0.1824, 0.878, 0.1855, 0.8738, 0.1855, 0.8737, 0.1824, 0.04083, 0.9023, 0.04072, 0.8646, 0.04496, 0.8646, 0.04507, 0.9022, 0.04072, 0.8614, 0.04074, 0.8582, 0.04498, 0.8582, 0.04496, 0.8613, 0.878, 0.1791, 0.878, 0.1824, 0.8737, 0.1824, 0.8737, 0.1791, 0.04931, 0.8613, 0.04931, 0.8645, 0.04507, 0.8645, 0.04507, 0.8613, 0.4554, 0.9131, 0.4554, 0.8329, 0.4571, 0.8329, 0.4571, 0.9131, 0.8816, 0.1905, 0.8816, 0.1933, 0.8799, 0.1933, 0.8799, 0.1905, 0.1014, 0.9145, 0.1013, 0.9116, 0.103, 0.9116, 0.1031, 0.9145, 0.9741, 0.7508, 0.9741, 0.587, 0.9758, 0.5853, 0.9758, 0.7524, 0.9741, 0.7508, 0.9758, 0.7524, 0.891, 0.7524, 0.8927, 0.7508, 0.6345, 0.8697, 0.6345, 0.6689, 0.6515, 0.6689, 0.6515, 0.8696, 0.4554, 0.6689, 0.4554, 0.8696, 0.4385, 0.8696, 0.4385, 0.6689, 0.005089, 0.005019, 0.2494, 0.005019, 0.2341, 0.02008, 0.02036, 0.02008, 0.008483, 0.6271, 0.2121, 0.6271, 0.2206, 0.6355, 3.236e-08, 0.6355, 0.6963, 0.6196, 0.6963, 0.7163, 0.6963, 0.813, 0.6836, 0.8256, 0.6836, 0.607, 0.687, 0.9058, 0.6616, 0.9058, 0.6616, 0.8473, 0.687, 0.8473, 0.8229, 0.2676, 0.8483, 0.2676, 0.8483, 0.3261, 0.8229, 0.3261, 0.9246, 0.08364, 0.9246, 0.1673, 0.8652, 0.1672, 0.8652, 0.08362, 0.7295, 0.2676, 0.7296, 0.3011, 0.7126, 0.3178, 0.7126, 0.2509, 0.1951, 0.8028, 0.1951, 0.7191, 0.2545, 0.7191, 0.2545, 0.8028, 0.7296, 0.3011, 0.772, 0.301, 0.772, 0.3178, 0.7126, 0.3178, 0.7719, 0.2676, 0.7295, 0.2676, 0.7126, 0.2509, 0.7719, 0.2508, 0.7295, 0.2376, 0.7719, 0.2376, 0.7719, 0.2508, 0.7126, 0.2509, 0.2371, 0.8162, 0.1947, 0.8162, 0.1951, 0.8028, 0.2545, 0.8028, 0.772, 0.2139, 0.7296, 0.214, 0.7126, 0.2007, 0.772, 0.2007, 0.1941, 0.8402, 0.2365, 0.8402, 0.2531, 0.8537, 0.1937, 0.8537, 0.7296, 0.214, 0.7295, 0.2376, 0.7126, 0.2509, 0.7126, 0.2007, 0.2365, 0.8402, 0.2371, 0.8162, 0.2545, 0.8028, 0.2531, 0.8537, 0.6605, 0.6689, 0.6595, 0.7148, 0.6515, 0.7149, 0.6525, 0.6689, 0.942, 0.6873, 0.9037, 0.6873, 0.9037, 0.6856, 0.9419, 0.6856, 0.9037, 0.6505, 0.942, 0.6505, 0.9419, 0.6522, 0.9037, 0.6522, 0.9455, 0.6869, 0.942, 0.6873, 0.9419, 0.6856, 0.9452, 0.6853, 0.949, 0.6859, 0.9455, 0.6869, 0.9452, 0.6853, 0.9484, 0.6843, 0.9523, 0.6842, 0.949, 0.6859, 0.9484, 0.6843, 0.9513, 0.6828, 0.9551, 0.6819, 0.9523, 0.6842, 0.9513, 0.6828, 0.9539, 0.6807, 0.9574, 0.6791, 0.9551, 0.6819, 0.9539, 0.6807, 0.956, 0.6782, 0.9591, 0.6759, 0.9574, 0.6791, 0.956, 0.6782, 0.9576, 0.6753, 0.9602, 0.6725, 0.9591, 0.6759, 0.9576, 0.6753, 0.9585, 0.6721, 0.9606, 0.6689, 0.9602, 0.6725, 0.9585, 0.6721, 0.9589, 0.6689, 0.9602, 0.6653, 0.9606, 0.6689, 0.9589, 0.6689, 0.9585, 0.6656, 0.9591, 0.6618, 0.9602, 0.6653, 0.9585, 0.6656, 0.9576, 0.6625, 0.9574, 0.6587, 0.9591, 0.6618, 0.9576, 0.6625, 0.956, 0.6596, 0.9551, 0.6559, 0.9574, 0.6587, 0.956, 0.6596, 0.9539, 0.6571, 0.9523, 0.6536, 0.9551, 0.6559, 0.9539, 0.6571, 0.9513, 0.655, 0.949, 0.6519, 0.9523, 0.6536, 0.9513, 0.655, 0.9484, 0.6534, 0.9455, 0.6508, 0.949, 0.6519, 0.9484, 0.6534, 0.9452, 0.6525, 0.942, 0.6505, 0.9455, 0.6508, 0.9452, 0.6525, 0.9419, 0.6522, 0.8927, 0.6505, 0.9037, 0.6505, 0.9037, 0.6522, 0.891, 0.6522, 0.6328, 0.6706, 0.5514, 0.6706, 0.5497, 0.6689, 0.6345, 0.6689, 0.5624, 0.7341, 0.6007, 0.7341, 0.6006, 0.7358, 0.5624, 0.7358, 0.6007, 0.771, 0.5624, 0.771, 0.5624, 0.7693, 0.6006, 0.7693, 0.6007, 0.7341, 0.6042, 0.7345, 0.6039, 0.7361, 0.6006, 0.7358, 0.6042, 0.7345, 0.6077, 0.7355, 0.6071, 0.7371, 0.6039, 0.7361, 0.6077, 0.7355, 0.611, 0.7372, 0.61, 0.7386, 0.6071, 0.7371, 0.611, 0.7372, 0.6138, 0.7395, 0.6126, 0.7407, 0.61, 0.7386, 0.6138, 0.7395, 0.6161, 0.7423, 0.6147, 0.7433, 0.6126, 0.7407, 0.6161, 0.7423, 0.6178, 0.7455, 0.6163, 0.7462, 0.6147, 0.7433, 0.6178, 0.7455, 0.6189, 0.749, 0.6172, 0.7493, 0.6163, 0.7462, 0.6189, 0.749, 0.6193, 0.7526, 0.6176, 0.7526, 0.6172, 0.7493, 0.6193, 0.7526, 0.6189, 0.7561, 0.6172, 0.7558, 0.6176, 0.7526, 0.6189, 0.7561, 0.6178, 0.7596, 0.6163, 0.759, 0.6172, 0.7558, 0.6178, 0.7596, 0.6161, 0.7628, 0.6147, 0.7618, 0.6163, 0.759, 0.6161, 0.7628, 0.6138, 0.7656, 0.6126, 0.7644, 0.6147, 0.7618, 0.6138, 0.7656, 0.611, 0.7679, 0.61, 0.7665, 0.6126, 0.7644, 0.611, 0.7679, 0.6077, 0.7696, 0.6071, 0.768, 0.61, 0.7665, 0.6077, 0.7696, 0.6042, 0.7706, 0.6039, 0.769, 0.6071, 0.768, 0.6042, 0.7706, 0.6007, 0.771, 0.6006, 0.7693, 0.6039, 0.769, 0.4571, 0.8329, 0.4554, 0.8329, 0.4554, 0.6689, 0.4571, 0.6689, 0.9272, 0.4481, 0.9272, 0.5284, 0.9255, 0.5284, 0.9255, 0.4481, 0.5624, 0.771, 0.5514, 0.771, 0.5497, 0.7693, 0.5624, 0.7693, 0.5514, 0.7341, 0.5624, 0.7341, 0.5624, 0.7358, 0.5497, 0.7358, 0.3885, 0.8362, 0.3885, 0.9165, 0.3868, 0.9165, 0.3868, 0.8362, 0.5514, 0.771, 0.5514, 0.8345, 0.5497, 0.8362, 0.5497, 0.7693, 0.5514, 0.6706, 0.5514, 0.7341, 0.5497, 0.7358, 0.5497, 0.6689, 0.3351, 0.837, 0.2553, 0.837, 0.2545, 0.8362, 0.3359, 0.8362, 0.1013, 0.8637, 0.1014, 0.8528, 0.1031, 0.8528, 0.103, 0.8637, 0.8816, 0.1701, 0.8816, 0.1733, 0.8799, 0.1733, 0.8799, 0.1701, 0.8816, 0.1673, 0.8816, 0.1701, 0.8799, 0.1701, 0.8799, 0.1673, 0.1066, 0.9164, 0.1066, 0.8528, 0.1083, 0.8528, 0.1083, 0.9164, 0.1066, 0.8637, 0.1065, 0.9014, 0.1048, 0.9014, 0.1049, 0.8637, 0.1065, 0.9014, 0.1065, 0.9049, 0.1048, 0.9049, 0.1048, 0.9014, 0.1013, 0.9116, 0.1013, 0.9084, 0.103, 0.9084, 0.103, 0.9116, 0.8781, 0.1767, 0.8782, 0.1733, 0.8798, 0.1733, 0.8798, 0.1767, 0.2553, 0.837, 0.2553, 0.9992, 0.2545, 1.0, 0.2545, 0.8362, 0.8782, 0.1733, 0.8782, 0.1701, 0.8799, 0.1701, 0.8798, 0.1733, 0.8782, 0.1701, 0.8782, 0.1673, 0.8799, 0.1673, 0.8799, 0.1701, 0.8816, 0.1874, 0.8816, 0.1905, 0.8799, 0.1905, 0.8799, 0.1874, 0.1066, 0.8528, 0.1066, 0.8637, 0.1049, 0.8637, 0.1049, 0.8528, 0.8816, 0.1839, 0.8816, 0.1874, 0.8799, 0.1874, 0.8799, 0.1839, 0.8816, 0.1803, 0.8816, 0.1839, 0.8799, 0.1839, 0.8799, 0.1803, 0.2553, 0.9992, 0.3351, 0.9992, 0.3359, 1.0, 0.2545, 1.0, 0.8816, 0.1767, 0.8816, 0.1803, 0.8799, 0.1803, 0.8799, 0.1767, 0.8816, 0.1733, 0.8816, 0.1767, 0.8799, 0.1767, 0.8799, 0.1733, 0.1083, 0.9164, 0.1083, 0.8528, 0.11, 0.8528, 0.11, 0.9164, 0.1012, 0.9014, 0.1013, 0.8637, 0.103, 0.8637, 0.1029, 0.9014, 0.1065, 0.9117, 0.1066, 0.9145, 0.1049, 0.9145, 0.1049, 0.9117, 0.1065, 0.9084, 0.1065, 0.9117, 0.1049, 0.9117, 0.1048, 0.9084, 0.1012, 0.905, 0.1012, 0.9014, 0.1029, 0.9014, 0.1029, 0.905, 0.1065, 0.9049, 0.1065, 0.9084, 0.1048, 0.9084, 0.1048, 0.9049, 0.1013, 0.9084, 0.1012, 0.905, 0.1029, 0.905, 0.103, 0.9084, 0.8781, 0.1803, 0.8781, 0.1767, 0.8798, 0.1767, 0.8798, 0.1803, 0.5514, 0.8345, 0.6328, 0.8345, 0.6345, 0.8362, 0.5497, 0.8362, 0.8781, 0.1839, 0.8781, 0.1803, 0.8798, 0.1803, 0.8798, 0.1839, 0.1031, 0.8637, 0.1031, 0.8528, 0.1048, 0.8528, 0.1048, 0.8637, 0.8782, 0.1905, 0.8782, 0.1874, 0.8798, 0.1874, 0.8799, 0.1905, 0.3902, 0.8362, 0.3902, 0.8998, 0.3885, 0.8998, 0.3885, 0.8362, 0.8782, 0.1933, 0.8782, 0.1905, 0.8799, 0.1905, 0.8799, 0.1933, 0.1012, 0.8528, 0.1012, 0.8637, 0.09951, 0.8637, 0.09954, 0.8528, 0.1012, 0.9116, 0.1012, 0.9145, 0.09954, 0.9145, 0.09948, 0.9116, 0.1031, 0.9049, 0.1031, 0.9014, 0.1048, 0.9014, 0.1048, 0.9049, 0.1011, 0.9084, 0.1012, 0.9116, 0.09948, 0.9116, 0.09944, 0.9084, 0.1031, 0.9084, 0.1031, 0.9049, 0.1048, 0.9049, 0.1048, 0.9084, 0.1012, 0.8637, 0.1011, 0.9014, 0.09941, 0.9014, 0.09951, 0.8637, 0.6328, 0.8998, 0.6328, 0.8362, 0.6345, 0.8362, 0.6345, 0.8998, 0.1031, 0.9145, 0.1031, 0.9117, 0.1048, 0.9117, 0.1048, 0.9145, 0.1031, 0.9014, 0.1031, 0.8637, 0.1048, 0.8637, 0.1048, 0.9014, 0.8782, 0.1874, 0.8781, 0.1839, 0.8798, 0.1839, 0.8798, 0.1874, 0.1011, 0.905, 0.1011, 0.9084, 0.09944, 0.9084, 0.09941, 0.905, 0.1031, 0.9117, 0.1031, 0.9084, 0.1048, 0.9084, 0.1048, 0.9117, 0.1011, 0.9014, 0.1011, 0.905, 0.09941, 0.905, 0.09941, 0.9014, 0.2729, 0.9317, 0.2705, 0.9288, 0.2712, 0.9283, 0.2735, 0.9311, 0.6614, 0.6689, 0.6614, 0.7475, 0.6605, 0.7475, 0.6605, 0.6689, 0.2705, 0.9288, 0.2687, 0.9255, 0.2695, 0.9251, 0.2712, 0.9283, 0.4571, 0.8312, 0.4571, 0.6689, 0.458, 0.6689, 0.458, 0.8312, 0.2687, 0.9255, 0.2676, 0.9219, 0.2684, 0.9217, 0.2695, 0.9251, 0.2676, 0.9219, 0.2672, 0.9181, 0.2681, 0.9181, 0.2684, 0.9217, 0.6614, 0.7475, 0.6614, 0.8261, 0.6605, 0.8261, 0.6605, 0.7475, 0.2672, 0.9181, 0.2676, 0.9143, 0.2684, 0.9145, 0.2681, 0.9181, 0.3351, 0.9373, 0.3249, 0.9373, 0.3249, 0.9365, 0.3359, 0.9365, 0.2687, 0.9107, 0.2705, 0.9074, 0.2712, 0.9079, 0.2695, 0.9111, 0.3351, 0.8989, 0.3351, 0.837, 0.3359, 0.8362, 0.3359, 0.8997, 0.2705, 0.9074, 0.2729, 0.9045, 0.2735, 0.9051, 0.2712, 0.9079, 0.3249, 0.8989, 0.3351, 0.8989, 0.3359, 0.8997, 0.3249, 0.8997, 0.2729, 0.9045, 0.2759, 0.9021, 0.2764, 0.9028, 0.2735, 0.9051, 0.2866, 0.9373, 0.2829, 0.937, 0.2831, 0.9361, 0.2866, 0.9365, 0.2759, 0.9021, 0.2793, 0.9003, 0.2796, 0.9011, 0.2764, 0.9028, 0.2829, 0.937, 0.2793, 0.9359, 0.2796, 0.9351, 0.2831, 0.9361, 0.2866, 0.8989, 0.3249, 0.8989, 0.3249, 0.8997, 0.2866, 0.8997, 0.3351, 0.9992, 0.3351, 0.9373, 0.3359, 0.9365, 0.3359, 1.0, 0.2759, 0.9341, 0.2729, 0.9317, 0.2735, 0.9311, 0.2764, 0.9334, 0.3249, 0.9373, 0.2866, 0.9373, 0.2866, 0.9365, 0.3249, 0.9365, 0.2676, 0.9143, 0.2687, 0.9107, 0.2695, 0.9111, 0.2684, 0.9145, 0.2793, 0.9003, 0.2829, 0.8992, 0.2831, 0.9001, 0.2796, 0.9011, 0.2793, 0.9359, 0.2759, 0.9341, 0.2764, 0.9334, 0.2796, 0.9351, 0.2829, 0.8992, 0.2866, 0.8989, 0.2866, 0.8997, 0.2831, 0.9001, 0.914, 0.4473, 0.9937, 0.4473, 0.9946, 0.4481, 0.9132, 0.4481, 0.1108, 0.9147, 0.1108, 0.8528, 0.1117, 0.8528, 0.1117, 0.9147, 0.8816, 0.1847, 0.8816, 0.1809, 0.8825, 0.1809, 0.8825, 0.1847, 0.4572, 0.8943, 0.4572, 0.8913, 0.458, 0.8913, 0.458, 0.8943, 0.4571, 0.8806, 0.4572, 0.8429, 0.458, 0.8429, 0.458, 0.8806, 0.4572, 0.8429, 0.4572, 0.8329, 0.458, 0.8329, 0.458, 0.8429, 0.8816, 0.1883, 0.8816, 0.1847, 0.8825, 0.1847, 0.8825, 0.1883, 0.8816, 0.1916, 0.8816, 0.1883, 0.8825, 0.1883, 0.8825, 0.1916, 0.6614, 0.8776, 0.6614, 0.8812, 0.6605, 0.8812, 0.6605, 0.8776, 0.11, 0.9147, 0.11, 0.8528, 0.1108, 0.8528, 0.1108, 0.9147, 0.4572, 0.8913, 0.4571, 0.8879, 0.458, 0.8879, 0.458, 0.8913, 0.8816, 0.1945, 0.8816, 0.1916, 0.8825, 0.1916, 0.8825, 0.1945, 0.8816, 0.1702, 0.8816, 0.1673, 0.8825, 0.1673, 0.8825, 0.1702, 0.6614, 0.8739, 0.6614, 0.8776, 0.6605, 0.8776, 0.6605, 0.8739, 0.6615, 0.8261, 0.6615, 0.8362, 0.6606, 0.8362, 0.6607, 0.8261, 0.9937, 0.285, 0.914, 0.285, 0.9132, 0.2842, 0.9946, 0.2842, 0.6614, 0.8846, 0.6615, 0.8875, 0.6607, 0.8875, 0.6606, 0.8846, 0.8816, 0.1735, 0.8816, 0.1702, 0.8825, 0.1702, 0.8825, 0.1735, 0.4571, 0.8843, 0.4571, 0.8806, 0.458, 0.8806, 0.458, 0.8843, 0.9937, 0.4473, 0.9937, 0.285, 0.9946, 0.2842, 0.9946, 0.4481, 0.6614, 0.8812, 0.6614, 0.8846, 0.6606, 0.8846, 0.6605, 0.8812, 0.8816, 0.1772, 0.8816, 0.1735, 0.8825, 0.1735, 0.8825, 0.1772, 0.4571, 0.8879, 0.4571, 0.8843, 0.458, 0.8843, 0.458, 0.8879, 0.8816, 0.1809, 0.8816, 0.1772, 0.8825, 0.1772, 0.8825, 0.1809, 0.6615, 0.8362, 0.6614, 0.8739, 0.6605, 0.8739, 0.6606, 0.8362, 0.9625, 0.3469, 0.9662, 0.3473, 0.966, 0.3481, 0.9624, 0.3477, 0.9662, 0.3473, 0.9698, 0.3484, 0.9695, 0.3491, 0.966, 0.3481, 0.9804, 0.3588, 0.9815, 0.3624, 0.9807, 0.3626, 0.9796, 0.3591, 0.9732, 0.3822, 0.9698, 0.3839, 0.9695, 0.3832, 0.9727, 0.3815, 0.9625, 0.3854, 0.9242, 0.3854, 0.9242, 0.3845, 0.9624, 0.3845, 0.9732, 0.3501, 0.9762, 0.3525, 0.9756, 0.3531, 0.9727, 0.3508, 0.9762, 0.3525, 0.9786, 0.3554, 0.9779, 0.3559, 0.9756, 0.3531, 0.9804, 0.3735, 0.9786, 0.3768, 0.9779, 0.3764, 0.9796, 0.3732, 0.9786, 0.3768, 0.9762, 0.3798, 0.9756, 0.3792, 0.9779, 0.3764, 0.9662, 0.385, 0.9625, 0.3854, 0.9624, 0.3845, 0.966, 0.3842, 0.007635, 0.8453, 0.162, 0.8453, 0.1697, 0.8528, 0.0, 0.8528, 0.914, 0.3469, 0.9242, 0.3469, 0.9242, 0.3477, 0.9132, 0.3477, 0.914, 0.285, 0.914, 0.3469, 0.9132, 0.3477, 0.9132, 0.2842, 0.9242, 0.3469, 0.9625, 0.3469, 0.9624, 0.3477, 0.9242, 0.3477, 0.9698, 0.3484, 0.9732, 0.3501, 0.9727, 0.3508, 0.9695, 0.3491, 0.9786, 0.3554, 0.9804, 0.3588, 0.9796, 0.3591, 0.9779, 0.3559, 0.9815, 0.3624, 0.9819, 0.3661, 0.981, 0.3661, 0.9807, 0.3626, 0.9819, 0.3661, 0.9815, 0.3699, 0.9807, 0.3697, 0.981, 0.3661, 0.9815, 0.3699, 0.9804, 0.3735, 0.9796, 0.3732, 0.9807, 0.3697, 0.9762, 0.3798, 0.9732, 0.3822, 0.9727, 0.3815, 0.9756, 0.3792, 0.9698, 0.3839, 0.9662, 0.385, 0.966, 0.3842, 0.9695, 0.3832, 0.9242, 0.3854, 0.914, 0.3854, 0.9132, 0.3845, 0.9242, 0.3845, 0.9283, 0.1839, 0.9283, 0.2676, 0.924, 0.2676, 0.924, 0.1839, 0.914, 0.3854, 0.914, 0.4473, 0.9132, 0.4481, 0.9132, 0.3845, 0.5353, 0.7434, 0.5259, 0.7434, 0.5259, 0.7358, 0.5429, 0.7358, 0.5353, 0.8446, 0.5353, 0.7944, 0.5429, 0.7944, 0.5429, 0.8446, 0.5353, 0.8956, 0.5429, 0.9031, 0.4581, 0.9031, 0.4657, 0.8956, 0.475, 0.7433, 0.4657, 0.7433, 0.4581, 0.7358, 0.475, 0.7358, 0.5259, 0.7434, 0.475, 0.7433, 0.475, 0.7358, 0.5259, 0.7358, 0.5353, 0.8956, 0.5353, 0.8446, 0.5429, 0.8446, 0.5429, 0.9031, 0.5353, 0.7944, 0.5353, 0.7434, 0.5429, 0.7358, 0.5429, 0.7944, 0.5344, 0.7442, 0.5259, 0.7442, 0.5259, 0.7434, 0.5353, 0.7434, 0.5344, 0.8446, 0.5344, 0.7944, 0.5353, 0.7944, 0.5353, 0.8446, 0.5344, 0.8948, 0.5353, 0.8956, 0.4657, 0.8956, 0.4666, 0.8948, 0.475, 0.7442, 0.4666, 0.7442, 0.4657, 0.7433, 0.475, 0.7433, 0.5259, 0.7442, 0.475, 0.7442, 0.475, 0.7433, 0.5259, 0.7434, 0.4666, 0.7442, 0.4666, 0.8027, 0.4657, 0.8027, 0.4657, 0.7433, 0.4666, 0.8027, 0.4666, 0.8362, 0.4657, 0.8362, 0.4657, 0.8027, 0.4666, 0.8362, 0.4666, 0.8948, 0.4657, 0.8956, 0.4657, 0.8362, 0.5344, 0.8948, 0.5344, 0.8446, 0.5353, 0.8446, 0.5353, 0.8956, 0.5344, 0.7944, 0.5344, 0.7442, 0.5353, 0.7434, 0.5353, 0.7944, 0.3085, 0.8287, 0.3826, 0.8287, 0.3902, 0.8362, 0.3054, 0.8362, 0.3826, 0.6764, 0.3085, 0.6764, 0.3054, 0.6689, 0.3902, 0.6689, 0.3826, 0.7199, 0.3826, 0.6764, 0.3902, 0.6689, 0.3902, 0.7275, 0.3826, 0.8287, 0.3826, 0.7852, 0.3902, 0.7776, 0.3902, 0.8362, 0.3147, 0.7199, 0.3826, 0.7199, 0.3902, 0.7275, 0.3224, 0.7275, 0.3826, 0.7852, 0.3147, 0.7852, 0.3224, 0.7776, 0.3902, 0.7776, 0.3147, 0.7852, 0.3147, 0.7199, 0.3224, 0.7275, 0.3224, 0.7776, 0.2621, 0.7829, 0.3085, 0.8287, 0.3054, 0.8362, 0.2545, 0.786, 0.3085, 0.6764, 0.2621, 0.7222, 0.2545, 0.7191, 0.3054, 0.6689, 0.2621, 0.7222, 0.2621, 0.7829, 0.2545, 0.786, 0.2545, 0.7191, 0.263, 0.7825, 0.3089, 0.8278, 0.3085, 0.8287, 0.2621, 0.7829, 0.3089, 0.6773, 0.263, 0.7225, 0.2621, 0.7222, 0.3085, 0.6764, 0.263, 0.7225, 0.263, 0.7825, 0.2621, 0.7829, 0.2621, 0.7222, 0.3089, 0.8278, 0.3817, 0.8278, 0.3826, 0.8287, 0.3085, 0.8287, 0.3817, 0.6773, 0.3089, 0.6773, 0.3085, 0.6764, 0.3826, 0.6764, 0.3817, 0.7191, 0.3817, 0.6773, 0.3826, 0.6764, 0.3826, 0.7199, 0.3817, 0.8278, 0.3817, 0.786, 0.3826, 0.7852, 0.3826, 0.8287, 0.3139, 0.7191, 0.3817, 0.7191, 0.3826, 0.7199, 0.3147, 0.7199, 0.3817, 0.786, 0.3139, 0.786, 0.3147, 0.7852, 0.3826, 0.7852, 0.3139, 0.786, 0.3139, 0.7191, 0.3147, 0.7199, 0.3147, 0.7852, 0.007635, 0.6888, 0.007635, 0.7692, 8.09e-09, 0.7692, 1.618e-08, 0.6856, 0.1156, 0.643, 0.05406, 0.643, 0.0509, 0.6355, 0.1188, 0.6355, 0.162, 0.7692, 0.162, 0.6888, 0.1697, 0.6856, 0.1697, 0.7692, 0.05406, 0.643, 0.007635, 0.6888, 1.618e-08, 0.6856, 0.0509, 0.6355, 0.162, 0.6888, 0.1156, 0.643, 0.1188, 0.6355, 0.1697, 0.6856, 0.1612, 0.8445, 0.1612, 0.7693, 0.162, 0.7692, 0.162, 0.8453, 0.9966, 0.5684, 0.9966, 0.7357, 0.9924, 0.7357, 0.9924, 0.5684, 0.008483, 0.6891, 0.008483, 0.7693, 0.007635, 0.7692, 0.007635, 0.6888, 0.1152, 0.6438, 0.05441, 0.6438, 0.05406, 0.643, 0.1156, 0.643, 0.008483, 0.7693, 0.008483, 0.8445, 0.007635, 0.8453, 0.007635, 0.7692, 0.1612, 0.7693, 0.1612, 0.6891, 0.162, 0.6888, 0.162, 0.7692, 0.05441, 0.6438, 0.008483, 0.6891, 0.007635, 0.6888, 0.05406, 0.643, 0.1612, 0.6891, 0.1152, 0.6438, 0.1156, 0.643, 0.162, 0.6888, 0.8568, 0.04902, 0.8568, 0.1257, 0.8568, 0.1926, 0.721, 0.1926, 0.721, 0.1257, 0.721, 0.04902, 0.762, 0.008649, 0.8158, 0.008649, 1.0, 0.7357, 1.0, 0.811, 0.9919, 0.811, 0.9919, 0.7357, 0.9758, 0.727, 0.9758, 0.5933, 0.9843, 0.5853, 0.9843, 0.7357, 0.6595, 0.7148, 0.66, 0.795, 0.652, 0.795, 0.6515, 0.7149, 1.0, 0.811, 1.0, 0.8911, 0.9919, 0.8911, 0.9919, 0.811, 0.66, 0.795, 0.6605, 0.8703, 0.6525, 0.8703, 0.652, 0.795, 0.9213, 0.4481, 0.9212, 0.4934, 0.9132, 0.4934, 0.9132, 0.4481, 0.9212, 0.4934, 0.9213, 0.5534, 0.9132, 0.5534, 0.9132, 0.4934, 0.8568, 0.1926, 0.8568, 0.1257, 0.8652, 0.1254, 0.8652, 0.2007, 0.008483, 0.8445, 0.1612, 0.8445, 0.162, 0.8453, 0.007635, 0.8453, 0.721, 0.04902, 0.721, 0.1257, 0.7126, 0.1254, 0.7126, 0.04527, 0.8158, 0.008649, 0.762, 0.008649, 0.7585, 3.191e-08, 0.8193, 0.0, 0.721, 0.1257, 0.721, 0.1926, 0.7126, 0.2007, 0.7126, 0.1254, 0.8568, 0.1257, 0.8568, 0.04902, 0.8652, 0.04527, 0.8652, 0.1254, 0.762, 0.008649, 0.721, 0.04902, 0.7126, 0.04527, 0.7585, 3.191e-08, 0.8568, 0.04902, 0.8158, 0.008649, 0.8193, 0.0, 0.8652, 0.04527, 0.6133, 0.8697, 0.6107, 0.8763, 0.6107, 0.8696, 0.5429, 0.7944, 0.5497, 0.7944, 0.5497, 0.8446, 0.5429, 0.8446, 0.8967, 0.2609, 0.8992, 0.2609, 0.8992, 0.2676, 0.8941, 0.2542, 0.8967, 0.2542, 0.8967, 0.2609, 0.8916, 0.2475, 0.8941, 0.2475, 0.8941, 0.2542, 0.889, 0.2408, 0.8916, 0.2408, 0.8916, 0.2475, 0.8865, 0.2341, 0.889, 0.2341, 0.889, 0.2408, 0.8839, 0.2274, 0.8865, 0.2274, 0.8865, 0.2341, 0.8814, 0.2207, 0.8839, 0.2207, 0.8839, 0.2274, 0.8814, 0.214, 0.8814, 0.2207, 0.8788, 0.214, 0.8788, 0.2073, 0.8788, 0.214, 0.8763, 0.2073, 0.8738, 0.2007, 0.8763, 0.2007, 0.8763, 0.2073, 0.8992, 0.2676, 0.8738, 0.2676, 0.8738, 0.2007, 0.8763, 0.2073, 0.8788, 0.214, 0.8814, 0.2207, 0.8839, 0.2274, 0.8865, 0.2341, 0.889, 0.2408, 0.8916, 0.2475, 0.8941, 0.2542, 0.8967, 0.2609, 0.8397, 0.8473, 0.8422, 0.8473, 0.8422, 0.8975, 0.8397, 0.8975, 0.8619, 0.2676, 0.8619, 0.3178, 0.8551, 0.3178, 0.8551, 0.2676, 0.04072, 0.8528, 0.04072, 0.903, 0.03393, 0.903, 0.03393, 0.8528, 0.0816, 0.8528, 0.08414, 0.8528, 0.08414, 0.903, 0.0816, 0.903, 0.8483, 0.3178, 0.8483, 0.2676, 0.8551, 0.2676, 0.8551, 0.3178, 0.6184, 0.8496, 0.6209, 0.8496, 0.6184, 0.8563, 0.6031, 0.8964, 0.6006, 0.9031, 0.6006, 0.8964, 0.6184, 0.8563, 0.6158, 0.863, 0.6158, 0.8563, 0.6158, 0.863, 0.6133, 0.8697, 0.6133, 0.863, 0.6107, 0.8763, 0.6082, 0.883, 0.6082, 0.8763, 0.6082, 0.883, 0.6057, 0.8897, 0.6057, 0.883, 0.6057, 0.8897, 0.6031, 0.8964, 0.6031, 0.8897, 0.08669, 0.8528, 0.08669, 0.903, 0.08414, 0.903, 0.08414, 0.8528, 0.08669, 0.8528, 0.08923, 0.8528, 0.08923, 0.903, 0.08669, 0.903, 0.626, 0.8864, 0.626, 0.8362, 0.6328, 0.8362, 0.6328, 0.8864, 0.09178, 0.8528, 0.09432, 0.8528, 0.09432, 0.903, 0.09178, 0.903, 0.8619, 0.2676, 0.8644, 0.2676, 0.8644, 0.3178, 0.8619, 0.3178, 0.02715, 0.8528, 0.02715, 0.903, 0.02036, 0.903, 0.02036, 0.8528, 0.006786, 0.8528, 0.006786, 0.903, 3.236e-08, 0.903, 0.0, 0.8528, 0.09687, 0.8528, 0.09941, 0.8528, 0.09941, 0.903, 0.09687, 0.903, 0.03393, 0.8528, 0.03393, 0.903, 0.02715, 0.903, 0.02715, 0.8528, 0.08923, 0.8528, 0.09178, 0.8528, 0.09178, 0.903, 0.08923, 0.903, 0.01357, 0.8528, 0.01357, 0.903, 0.006786, 0.903, 0.006786, 0.8528, 0.07905, 0.8528, 0.0816, 0.8528, 0.0816, 0.903, 0.07905, 0.903, 0.02036, 0.8528, 0.02036, 0.903, 0.01357, 0.903, 0.01357, 0.8528, 0.09432, 0.8528, 0.09687, 0.8528, 0.09687, 0.903, 0.09432, 0.903, 0.6209, 0.8429, 0.6235, 0.8429, 0.6209, 0.8496, 0.626, 0.8362, 0.6235, 0.8429, 0.6235, 0.8362, 0.6006, 0.9031, 0.6031, 0.8964, 0.6057, 0.8897, 0.6082, 0.883, 0.6107, 0.8763, 0.6133, 0.8697, 0.6158, 0.863, 0.6184, 0.8563, 0.6209, 0.8496, 0.6235, 0.8429, 0.626, 0.8362, 0.626, 0.9031, 0.4403, 0.07833, 0.4403, 0.2559, 0.4326, 0.2591, 0.4326, 0.07521, 0.4403, 0.2559, 0.5013, 0.3161, 0.509, 0.3343, 0.4326, 0.2591, 0.5013, 0.01816, 0.4403, 0.07833, 0.4326, 0.07521, 0.509, 0.0, 0.4589, 0.1914, 0.4589, 0.1429, 0.4666, 0.1504, 0.4666, 0.1839, 0.5013, 0.1914, 0.4589, 0.1914, 0.4666, 0.1839, 0.509, 0.1839, 0.4589, 0.1429, 0.5013, 0.1429, 0.509, 0.1504, 0.4666, 0.1504, 0.5013, 0.1429, 0.5013, 0.01816, 0.509, 0.0, 0.509, 0.1504, 0.5013, 0.3161, 0.5013, 0.1914, 0.509, 0.1839, 0.509, 0.3343, 0.4581, 0.1922, 0.4581, 0.1421, 0.4589, 0.1429, 0.4589, 0.1914, 0.5005, 0.1922, 0.4581, 0.1922, 0.4589, 0.1914, 0.5013, 0.1914, 0.4581, 0.1421, 0.5005, 0.1421, 0.5013, 0.1429, 0.4589, 0.1429, 0.5005, 0.1421, 0.5005, 0.02019, 0.5013, 0.01816, 0.5013, 0.1429, 0.5005, 0.3141, 0.5005, 0.1922, 0.5013, 0.1914, 0.5013, 0.3161, 0.4411, 0.07869, 0.4411, 0.2556, 0.4403, 0.2559, 0.4403, 0.07833, 0.4411, 0.2556, 0.5005, 0.3141, 0.5013, 0.3161, 0.4403, 0.2559, 0.5005, 0.02019, 0.4411, 0.07869, 0.4403, 0.07833, 0.5013, 0.01816, 0.334, 0.06769, 0.4295, 0.06769, 0.4326, 0.07521, 0.3308, 0.07521, 0.4295, 0.06769, 0.4905, 0.007521, 0.509, 0.0, 0.4326, 0.07521, 0.2729, 0.007521, 0.334, 0.06769, 0.3308, 0.07521, 0.2545, 0.0, 0.4063, 0.04931, 0.3571, 0.04931, 0.3648, 0.04178, 0.3987, 0.04178, 0.4063, 0.007521, 0.4063, 0.04931, 0.3987, 0.04178, 0.3987, 0.0, 0.3571, 0.04931, 0.3571, 0.007521, 0.3648, 0.0, 0.3648, 0.04178, 0.3571, 0.007521, 0.2729, 0.007521, 0.2545, 0.0, 0.3648, 0.0, 0.4905, 0.007521, 0.4063, 0.007521, 0.3987, 0.0, 0.509, 0.0, 0.4072, 0.05016, 0.3563, 0.05016, 0.3571, 0.04931, 0.4063, 0.04931, 0.4072, 0.008376, 0.4072, 0.05016, 0.4063, 0.04931, 0.4063, 0.007521, 0.3563, 0.05016, 0.3563, 0.008376, 0.3571, 0.007521, 0.3571, 0.04931, 0.3563, 0.008376, 0.275, 0.008376, 0.2729, 0.007521, 0.3571, 0.007521, 0.4885, 0.008376, 0.4072, 0.008376, 0.4063, 0.007521, 0.4905, 0.007521, 0.3344, 0.06687, 0.4291, 0.06687, 0.4295, 0.06769, 0.334, 0.06769, 0.4291, 0.06687, 0.4885, 0.008376, 0.4905, 0.007521, 0.4295, 0.06769, 0.275, 0.008376, 0.3344, 0.06687, 0.334, 0.06769, 0.2729, 0.007521, 0.4295, 0.2666, 0.334, 0.2666, 0.3308, 0.2591, 0.4326, 0.2591, 0.4905, 0.3268, 0.4295, 0.2666, 0.4326, 0.2591, 0.509, 0.3343, 0.334, 0.2666, 0.2729, 0.3268, 0.2545, 0.3343, 0.3308, 0.2591, 0.3571, 0.285, 0.4063, 0.285, 0.3987, 0.2925, 0.3648, 0.2925, 0.3571, 0.3268, 0.3571, 0.285, 0.3648, 0.2925, 0.3648, 0.3343, 0.4063, 0.285, 0.4063, 0.3268, 0.3987, 0.3343, 0.3987, 0.2925, 0.4063, 0.3268, 0.4905, 0.3268, 0.509, 0.3343, 0.3987, 0.3343, 0.2729, 0.3268, 0.3571, 0.3268, 0.3648, 0.3343, 0.2545, 0.3343, 0.3563, 0.2842, 0.4072, 0.2842, 0.4063, 0.285, 0.3571, 0.285, 0.3563, 0.3259, 0.3563, 0.2842, 0.3571, 0.285, 0.3571, 0.3268, 0.4072, 0.2842, 0.4072, 0.3259, 0.4063, 0.3268, 0.4063, 0.285, 0.4072, 0.3259, 0.4885, 0.3259, 0.4905, 0.3268, 0.4063, 0.3268, 0.275, 0.3259, 0.3563, 0.3259, 0.3571, 0.3268, 0.2729, 0.3268, 0.4291, 0.2674, 0.3344, 0.2674, 0.334, 0.2666, 0.4295, 0.2666, 0.4885, 0.3259, 0.4291, 0.2674, 0.4295, 0.2666, 0.4905, 0.3268, 0.3344, 0.2674, 0.275, 0.3259, 0.2729, 0.3268, 0.334, 0.2666, 0.4504, 0.6614, 0.4504, 0.3418, 0.4581, 0.3343, 0.4581, 0.6689, 0.2621, 0.6614, 0.4504, 0.6614, 0.4581, 0.6689, 0.2545, 0.6689, 0.4504, 0.3418, 0.2621, 0.3418, 0.2545, 0.3343, 0.4581, 0.3343, 0.2621, 0.3418, 0.2621, 0.6614, 0.2545, 0.6689, 0.2545, 0.3343, 0.4496, 0.6605, 0.4496, 0.3426, 0.4504, 0.3418, 0.4504, 0.6614, 0.263, 0.3426, 0.263, 0.6605, 0.2621, 0.6614, 0.2621, 0.3418, 0.263, 0.6605, 0.4496, 0.6605, 0.4504, 0.6614, 0.2621, 0.6614, 0.4496, 0.3426, 0.263, 0.3426, 0.2621, 0.3418, 0.4504, 0.3418, 0.8204, 0.8256, 0.8204, 0.607, 0.8321, 0.5954, 0.8321, 0.8371, 0.8321, 0.8371, 0.8321, 0.5954, 0.8424, 0.5853, 0.8424, 0.8473, 0.891, 0.6049, 0.891, 0.8669, 0.8804, 0.8752, 0.8804, 0.5966, 0.8804, 0.5966, 0.8804, 0.8752, 0.8685, 0.8814, 0.8685, 0.5904, 0.8685, 0.5904, 0.8685, 0.8814, 0.8556, 0.8852, 0.8556, 0.5866, 0.8556, 0.5866, 0.8556, 0.8852, 0.8424, 0.8865, 0.8424, 0.5853, 0.7944, 0.7999, 0.7944, 0.6326, 0.8076, 0.6196, 0.8076, 0.813, 0.8076, 0.6196, 0.6963, 0.6196, 0.6836, 0.607, 0.8204, 0.607, 0.8204, 0.607, 0.6836, 0.607, 0.6719, 0.5954, 0.8321, 0.5954, 0.8321, 0.5954, 0.6719, 0.5954, 0.6616, 0.5853, 0.8424, 0.5853, 0.3902, 0.8662, 0.3902, 0.688, 0.4006, 0.6799, 0.4006, 0.8747, 0.4006, 0.8747, 0.4006, 0.6799, 0.4124, 0.6739, 0.4124, 0.8811, 0.4124, 0.8811, 0.4124, 0.6739, 0.4252, 0.6702, 0.4252, 0.885, 0.4252, 0.885, 0.4252, 0.6702, 0.4385, 0.6689, 0.4385, 0.8863, 0.865, 0.5659, 0.865, 0.3039, 0.8754, 0.2955, 0.8754, 0.5741, 0.2341, 0.02008, 0.2341, 0.3145, 0.2333, 0.3137, 0.2333, 0.02091, 0.7096, 0.7999, 0.7944, 0.7999, 0.8076, 0.813, 0.6963, 0.813, 0.6963, 0.813, 0.8076, 0.813, 0.8204, 0.8256, 0.6836, 0.8256, 0.6836, 0.8256, 0.8204, 0.8256, 0.8321, 0.8371, 0.6719, 0.8371, 0.6719, 0.8371, 0.8321, 0.8371, 0.8424, 0.8473, 0.6616, 0.8473, 0.9974, 0.01927, 0.9974, 0.1975, 0.9874, 0.206, 0.9874, 0.01108, 0.9874, 0.01108, 0.9874, 0.206, 0.9759, 0.2123, 0.9759, 0.005001, 0.9759, 0.005001, 0.9759, 0.2123, 0.9633, 0.2162, 0.9633, 0.001259, 0.8872, 0.5803, 0.8872, 0.2893, 0.8999, 0.2855, 0.8999, 0.584, 0.8754, 0.2955, 0.8872, 0.2893, 0.8872, 0.5803, 0.8754, 0.5741, 0.6719, 0.5954, 0.6719, 0.8371, 0.6616, 0.8473, 0.6616, 0.5853, 0.6836, 0.8256, 0.6719, 0.8371, 0.6719, 0.5954, 0.6836, 0.607, 0.2333, 0.02091, 0.2333, 0.3137, 0.229, 0.3095, 0.229, 0.0251, 0.2621, 0.01816, 0.2621, 0.3161, 0.2545, 0.3343, 0.2545, 0.0, 0.3232, 0.2559, 0.3232, 0.07833, 0.3308, 0.07521, 0.3308, 0.2591, 0.3232, 0.07833, 0.2621, 0.01816, 0.2545, 0.0, 0.3308, 0.07521, 0.2621, 0.3161, 0.3232, 0.2559, 0.3308, 0.2591, 0.2545, 0.3343, 0.263, 0.02019, 0.263, 0.3141, 0.2621, 0.3161, 0.2621, 0.01816, 0.3224, 0.2556, 0.3224, 0.07869, 0.3232, 0.07833, 0.3232, 0.2559, 0.3224, 0.07869, 0.263, 0.02019, 0.2621, 0.01816, 0.3232, 0.07833, 0.263, 0.3141, 0.3224, 0.2556, 0.3232, 0.2559, 0.2621, 0.3161, 0.6539, 0.3418, 0.4657, 0.3418, 0.4581, 0.3343, 0.6616, 0.3343, 0.4657, 0.3418, 0.4657, 0.6614, 0.4581, 0.6689, 0.4581, 0.3343, 0.4657, 0.6614, 0.6539, 0.6614, 0.6616, 0.6689, 0.4581, 0.6689, 0.6539, 0.6614, 0.6539, 0.3418, 0.6616, 0.3343, 0.6616, 0.6689, 0.6531, 0.3426, 0.4665, 0.3426, 0.4657, 0.3418, 0.6539, 0.3418, 0.4665, 0.3426, 0.4665, 0.6605, 0.4657, 0.6614, 0.4657, 0.3418, 0.4665, 0.6605, 0.6531, 0.6605, 0.6539, 0.6614, 0.4657, 0.6614, 0.6531, 0.6605, 0.6531, 0.3426, 0.6539, 0.3418, 0.6539, 0.6614, 0.425, 0.2515, 0.425, 0.08273, 0.4326, 0.07521, 0.4326, 0.2591, 0.3385, 0.08273, 0.3385, 0.2515, 0.3308, 0.2591, 0.3308, 0.07521, 0.425, 0.08273, 0.3385, 0.08273, 0.3308, 0.07521, 0.4326, 0.07521, 0.3385, 0.2515, 0.425, 0.2515, 0.4326, 0.2591, 0.3308, 0.2591, 0.4242, 0.2507, 0.4242, 0.08359, 0.425, 0.08273, 0.425, 0.2515, 0.3393, 0.08359, 0.3393, 0.2507, 0.3385, 0.2515, 0.3385, 0.08273, 0.4242, 0.08359, 0.3393, 0.08359, 0.3385, 0.08273, 0.425, 0.08273, 0.3393, 0.2507, 0.4242, 0.2507, 0.425, 0.2515, 0.3385, 0.2515, 0.8995, 0.9109, 0.8995, 0.7604, 0.9673, 0.7604, 0.9673, 0.9109, 0.9839, 0.7357, 0.9839, 0.903, 0.9758, 0.903, 0.9758, 0.7357, 0.916, 0.1839, 0.916, 0.2676, 0.9079, 0.2676, 0.9079, 0.1839, 0.9919, 0.7357, 0.9919, 0.903, 0.9839, 0.903, 0.9839, 0.7357, 0.8995, 0.7604, 0.8995, 0.9109, 0.891, 0.9196, 0.891, 0.7524, 0.9673, 0.9109, 0.9673, 0.7604, 0.9758, 0.7524, 0.9758, 0.9196, 0.8995, 0.9109, 0.9673, 0.9109, 0.9758, 0.9196, 0.891, 0.9196, 0.8992, 0.2591, 0.8992, 0.1922, 0.9079, 0.1839, 0.9079, 0.2676, 0.004242, 0.3304, 0.2502, 0.3304, 0.2545, 0.3346, 3.236e-08, 0.3346, 0.004241, 0.004183, 0.004242, 0.3304, 3.236e-08, 0.3346, 0.0, 1.596e-08, 0.02121, 0.02091, 0.2333, 0.02091, 0.229, 0.0251, 0.02545, 0.0251, 0.02121, 0.3137, 0.02121, 0.02091, 0.02545, 0.0251, 0.02545, 0.3095, 0.2333, 0.3137, 0.02121, 0.3137, 0.02545, 0.3095, 0.229, 0.3095, 0.04937, 0.8863, 0.04937, 0.8528, 0.05361, 0.8528, 0.05361, 0.8863, 0.2502, 0.004183, 0.2545, 0.0, 0.2545, 0.3346, 0.2502, 0.3304, 0.5497, 0.7693, 0.5497, 0.7358, 0.5624, 0.7358, 0.5624, 0.7693, 0.2502, 0.004183, 0.004241, 0.004183, 0.0, 1.596e-08, 0.2545, 0.0, 0.9988, 0.3511, 0.9988, 0.3845, 0.9946, 0.3845, 0.9946, 0.3511, 0.2494, 0.005019, 0.2494, 0.3296, 0.2341, 0.3145, 0.2341, 0.02008, 0.2494, 0.005019, 0.2502, 0.004183, 0.2502, 0.3304, 0.2494, 0.3296, 0.005089, 0.3296, 0.2494, 0.3296, 0.2502, 0.3304, 0.004242, 0.3304, 0.005089, 0.005019, 0.005089, 0.3296, 0.004242, 0.3304, 0.004241, 0.004183, 0.02036, 0.02008, 0.2341, 0.02008, 0.2333, 0.02091, 0.02121, 0.02091, 0.02036, 0.3145, 0.02036, 0.02008, 0.02121, 0.02091, 0.02121, 0.3137, 0.2341, 0.3145, 0.02036, 0.3145, 0.02121, 0.3137, 0.2333, 0.3137, 0.2494, 0.005019, 0.005089, 0.005019, 0.004241, 0.004183, 0.2502, 0.004183, 0.2375, 0.3346, 0.2375, 0.619, 0.2206, 0.619, 0.2206, 0.3346, 0.8574, 0.3418, 0.6692, 0.3419, 0.6616, 0.3344, 0.865, 0.3343, 0.8574, 0.5777, 0.8574, 0.3418, 0.865, 0.3343, 0.865, 0.5852, 0.5777, 0.2518, 0.6438, 0.2518, 0.6362, 0.2593, 0.5853, 0.2593, 0.6438, 0.317, 0.5777, 0.3171, 0.5853, 0.3095, 0.6362, 0.3095, 0.5777, 0.3171, 0.5777, 0.2518, 0.5853, 0.2593, 0.5853, 0.3095, 0.6438, 0.2518, 0.6438, 0.317, 0.6362, 0.3095, 0.6362, 0.2593, 0.6692, 0.5778, 0.8574, 0.5777, 0.865, 0.5852, 0.6616, 0.5853, 0.6692, 0.3419, 0.6692, 0.5778, 0.6616, 0.5853, 0.6616, 0.3344, 0.8566, 0.5768, 0.8566, 0.3426, 0.8574, 0.3418, 0.8574, 0.5777, 0.8566, 0.3426, 0.67, 0.3427, 0.6692, 0.3419, 0.8574, 0.3418, 0.5768, 0.251, 0.6447, 0.2509, 0.6438, 0.2518, 0.5777, 0.2518, 0.6447, 0.3179, 0.5768, 0.3179, 0.5777, 0.3171, 0.6438, 0.317, 0.5768, 0.3179, 0.5768, 0.251, 0.5777, 0.2518, 0.5777, 0.3171, 0.6447, 0.2509, 0.6447, 0.3179, 0.6438, 0.317, 0.6438, 0.2518, 0.67, 0.5769, 0.8566, 0.5768, 0.8574, 0.5777, 0.6692, 0.5778, 0.67, 0.3427, 0.67, 0.5769, 0.6692, 0.5778, 0.6692, 0.3419, 0.7125, 0.3011, 0.7125, 0.3179, 0.6956, 0.3179, 0.6956, 0.3011, 0.06209, 0.8528, 0.06209, 0.8696, 0.05361, 0.8696, 0.05361, 0.8528, 0.07057, 0.8528, 0.07057, 0.8696, 0.06209, 0.8696, 0.06209, 0.8528, 0.8652, 0.184, 0.8652, 0.1673, 0.8737, 0.1673, 0.8737, 0.184, 0.5166, 0.2434, 0.7049, 0.2433, 0.7126, 0.2509, 0.509, 0.2509, 0.7049, 0.007529, 0.5166, 0.0076, 0.509, 7.637e-05, 0.7126, 0.0, 0.7049, 0.2433, 0.7049, 0.007529, 0.7126, 0.0, 0.7126, 0.2509, 0.7201, 0.8799, 0.6878, 0.8799, 0.6955, 0.8724, 0.7124, 0.8724, 0.7201, 0.8481, 0.7201, 0.8799, 0.7124, 0.8724, 0.7124, 0.8556, 0.6878, 0.8799, 0.6878, 0.8481, 0.6955, 0.8556, 0.6955, 0.8724, 0.6878, 0.8481, 0.7201, 0.8481, 0.7124, 0.8556, 0.6955, 0.8556, 0.5166, 0.0076, 0.5166, 0.2434, 0.509, 0.2509, 0.509, 7.637e-05, 0.5175, 0.008424, 0.5175, 0.2426, 0.5166, 0.2434, 0.5166, 0.0076, 0.5175, 0.2426, 0.7041, 0.2425, 0.7049, 0.2433, 0.5166, 0.2434, 0.7041, 0.008354, 0.5175, 0.008424, 0.5166, 0.0076, 0.7049, 0.007529, 0.7041, 0.2425, 0.7041, 0.008354, 0.7049, 0.007529, 0.7049, 0.2433, 0.7209, 0.8807, 0.687, 0.8807, 0.6878, 0.8799, 0.7201, 0.8799, 0.7209, 0.8473, 0.7209, 0.8807, 0.7201, 0.8799, 0.7201, 0.8481, 0.687, 0.8807, 0.687, 0.8473, 0.6878, 0.8481, 0.6878, 0.8799, 0.687, 0.8473, 0.7209, 0.8473, 0.7201, 0.8481, 0.6878, 0.8481, 0.008483, 0.343, 0.008483, 0.6271, 3.236e-08, 0.6355, 0.0, 0.3346, 0.1697, 0.6522, 0.1697, 0.6355, 0.2545, 0.6355, 0.2205, 0.6522, 0.2205, 0.7024, 0.2205, 0.6522, 0.2545, 0.6355, 0.2545, 0.7191, 0.9966, 0.7324, 0.9966, 0.5684, 0.9983, 0.5684, 0.9983, 0.7324, 0.9741, 0.587, 0.8927, 0.587, 0.891, 0.5853, 0.9758, 0.5853, 0.6963, 0.7163, 0.7096, 0.6996, 0.7096, 0.733, 0.9924, 0.5853, 0.9924, 0.7357, 0.9843, 0.7357, 0.9843, 0.5853, 0.9946, 0.3845, 0.9988, 0.3845, 0.9988, 0.4515, 0.9946, 0.4515, 0.9988, 0.3511, 0.9946, 0.3511, 0.9946, 0.2842, 0.9988, 0.2842, 0.2121, 0.343, 0.008483, 0.343, 0.0, 0.3346, 0.2206, 0.3346, 0.6328, 0.8345, 0.6328, 0.6706, 0.6345, 0.6689, 0.6345, 0.8362, 0.9037, 0.6873, 0.8927, 0.6873, 0.891, 0.6856, 0.9037, 0.6856, 0.8927, 0.6873, 0.8927, 0.7508, 0.891, 0.7524, 0.891, 0.6856, 0.9289, 0.5284, 0.9272, 0.5284, 0.9272, 0.4481, 0.9289, 0.4481, 0.8927, 0.587, 0.8927, 0.6505, 0.891, 0.6522, 0.891, 0.5853, 0.4657, 0.7433, 0.4657, 0.8027, 0.4581, 0.8027, 0.4581, 0.7358, 0.4657, 0.8027, 0.4657, 0.8362, 0.4581, 0.8362, 0.4581, 0.8027, 0.4657, 0.8362, 0.4657, 0.8956, 0.4581, 0.9031, 0.4581, 0.8362, 0.162, 0.8453, 0.162, 0.7692, 0.1697, 0.7692, 0.1697, 0.8528, 0.8076, 0.813, 0.8076, 0.6196, 0.8204, 0.607, 0.8204, 0.8256, 0.007635, 0.7692, 0.007635, 0.8453, 0.0, 0.8528, 8.09e-09, 0.7692, 0.7944, 0.6326, 0.7096, 0.6326, 0.6963, 0.6196, 0.8076, 0.6196, 0.7096, 0.733, 0.7096, 0.7999, 0.6963, 0.813, 0.6963, 0.7163, 0.8999, 0.584, 0.8999, 0.2855, 0.9132, 0.2842, 0.9132, 0.4347, 0.9132, 0.5853, 0.9633, 0.001259, 0.9633, 0.2162, 0.9501, 0.2175, 0.9501, 0.0, 0.7096, 0.6326, 0.7096, 0.6996, 0.6963, 0.7163, 0.6963, 0.6196, 0.2121, 0.6271, 0.2121, 0.343, 0.2206, 0.3346, 0.2206, 0.485, 0.2206, 0.6355, 0.9037, 0.6522, 0.9037, 0.6856, 0.891, 0.6856, 0.891, 0.6522, 0.8397, 0.8473, 0.8397, 0.8975, 0.8227, 0.8975, 0.8227, 0.8473, 0.772, 0.3178, 0.772, 0.2676, 0.8229, 0.2676, 0.8229, 0.3178, 0.8058, 0.8473, 0.8058, 0.8974, 0.7888, 0.8974, 0.7888, 0.8473, 0.7209, 0.8975, 0.7209, 0.8473, 0.7379, 0.8473, 0.7379, 0.8975, 0.7379, 0.8975, 0.7379, 0.8473, 0.7549, 0.8473, 0.7549, 0.8975, 0.5098, 0.317, 0.5098, 0.2518, 0.5174, 0.2593, 0.5174, 0.3095, 0.576, 0.2518, 0.576, 0.3171, 0.5683, 0.3095, 0.5683, 0.2593, 0.576, 0.3171, 0.5098, 0.317, 0.5174, 0.3095, 0.5683, 0.3095, 0.5098, 0.2518, 0.576, 0.2518, 0.5683, 0.2593, 0.5174, 0.2593, 0.509, 0.3179, 0.509, 0.2509, 0.5098, 0.2518, 0.5098, 0.317, 0.5768, 0.251, 0.5768, 0.3179, 0.576, 0.3171, 0.576, 0.2518, 0.5768, 0.3179, 0.509, 0.3179, 0.5098, 0.317, 0.576, 0.3171, 0.509, 0.2509, 0.5768, 0.251, 0.576, 0.2518, 0.5098, 0.2518, 0.9213, 0.5318, 0.9213, 0.4481, 0.9255, 0.4481, 0.9255, 0.5318, 0.9246, 0.08364, 0.8652, 0.08362, 0.8652, 0.0, 0.9501, 4.017e-05, 0.9501, 0.08366])
me_plane_008.use_remesh_preserve_volume = False
me_plane_008.use_remesh_preserve_attributes = False
me_plane_008.use_mirror_vertex_groups = False
me_plane_008.update()
me_plane_007 = bpy.data.meshes.new('Plane.007')
me_plane_007.from_pydata([(20.05, -23.0, 1.0), (20.05, -23.0, 29.0), (20.05, -1.0, 1.0), (20.05, -1.0, 29.0), (20.05, -16.0, 11.0), (20.05, -16.0, 19.0), (20.05, -8.0, 11.0), (20.05, -8.0, 19.0), (14.0, -24.05, 12.0), (19.0, -24.05, 27.59), (19.0, -24.05, 2.414), (14.0, -24.05, 18.0), (19.0, -24.05, 12.0), (19.0, -24.05, 18.0), (12.0, -24.05, 9.414), (12.0, -24.05, 20.59)], [], [(4, 6, 2, 0), (7, 5, 1, 3), (6, 7, 3, 2), (5, 4, 0, 1), (14, 15, 11, 8), (15, 9, 13, 11), (10, 14, 8, 12)])
me_plane_007.polygons.foreach_set('use_smooth', [True] * 7)
_uv = me_plane_007.uv_layers.new(name='UVMap')
_uv.uv.foreach_set('vector', [0.5, 1.0, 4.5, 1.0, 8.0, -4.0, -3.0, -4.0, 0.5, 0.0, -3.5, 0.0, -7.0, 5.0, 4.0, 5.0, 0.5, 1.0, 0.5, 5.0, 4.0, 10.0, 4.0, -4.0, 0.5, 0.0, 0.5, -4.0, -3.0, -9.0, -3.0, 5.0, 0.5, 0.2071, 0.5, 5.793, 1.5, 4.5, 1.5, 1.5, 0.5, 0.7929, 4.0, 4.293, 4.0, -0.5, 1.5, -0.5, 0.0, 0.7071, -3.5, 4.207, -2.5, 5.5, 0.0, 5.5])
me_plane_007.use_remesh_preserve_volume = False
me_plane_007.use_remesh_preserve_attributes = False
me_plane_007.use_mirror_vertex_groups = False
me_plane_007.update()
me_plane_006 = bpy.data.meshes.new('Plane.006')
me_plane_006.from_pydata([(-20.05, -23.0, 1.0), (-20.05, -23.0, 29.0), (-20.05, -1.0, 29.0), (-20.05, -8.0, 11.0), (-20.05, -16.0, 11.0), (-20.05, -8.0, 19.0), (-20.05, -16.0, 19.0), (-20.05, -1.0, 1.0), (-14.0, -24.05, 12.0), (-19.0, -24.05, 27.59), (-19.0, -24.05, 2.414), (-14.0, -24.05, 18.0), (-19.0, -24.05, 18.0), (-19.0, -24.05, 12.0), (-12.0, -24.05, 9.414), (-12.0, -24.05, 20.59)], [], [(6, 5, 2, 1), (4, 6, 1, 0), (3, 4, 0, 7), (5, 3, 7, 2), (15, 14, 8, 11), (14, 10, 13, 8), (9, 15, 11, 12)])
me_plane_006.polygons.foreach_set('use_smooth', [True] * 7)
_uv = me_plane_006.uv_layers.new(name='UVMap')
_uv.uv.foreach_set('vector', [0.5, 0.0, 4.5, 0.0, 8.0, 5.0, -3.0, 5.0, 0.5, 1.0, 0.5, 5.0, -3.0, 10.0, -3.0, -4.0, 0.5, 1.0, -3.5, 1.0, -7.0, -4.0, 4.0, -4.0, 0.5, 0.0, 0.5, -4.0, 4.0, -9.0, 4.0, 5.0, 0.5, 0.7929, 0.5, -4.793, -0.5, -3.5, -0.5, -0.5, 0.5, 0.2071, -3.0, -3.293, -3.0, 1.5, -0.5, 1.5, 0.0, 0.2929, 3.5, -3.207, 2.5, -4.5, 0.0, -4.5])
me_plane_006.use_remesh_preserve_volume = False
me_plane_006.use_remesh_preserve_attributes = False
me_plane_006.use_mirror_vertex_groups = False
me_plane_006.update()
me_plane_004 = bpy.data.meshes.new('Plane.004')
me_plane_004.from_pydata([(19.0, -1.0, 30.05), (-19.0, -1.0, 30.05), (-19.0, -23.0, 30.05), (19.0, -23.0, 30.05), (-17.59, -24.05, 29.0), (17.59, -24.05, 29.0), (10.59, -24.05, 22.0), (-10.59, -24.05, 22.0), (9.0, 21.0, 12.95), (-9.0, 21.0, 12.95), (-4.0, 21.0, 12.95), (4.0, 21.0, 12.95), (3.586, 35.0, 12.95), (-3.586, 35.0, 12.95), (9.0, 29.59, 12.95), (-9.0, 29.59, 12.95), (-4.0, 29.0, 12.95), (4.0, 29.0, 12.95), (9.0, 19.0, 9.95), (-9.0, 19.0, 9.95), (-3.0, 19.0, 9.95), (3.0, 19.0, 9.95), (2.0, 11.0, 9.95), (9.0, 11.0, 9.95), (-2.0, 11.0, 9.95), (-9.0, 11.0, 9.95)], [], [(1, 0, 3, 2), (6, 7, 4, 5), (9, 10, 16, 15), (14, 17, 11, 8), (16, 17, 14, 12, 13, 15), (23, 18, 21, 20, 19, 25, 24, 22)])
me_plane_004.polygons.foreach_set('use_smooth', [True] * 6)
_uv = me_plane_004.uv_layers.new(name='UVMap')
_uv.uv.foreach_set('vector', [0.0, 5.96e-08, 19.0, 5.96e-08, 19.0, -11.0, 0.0, -11.0, 0.7929, 0.5, -9.793, 0.5, -13.29, 4.0, 4.293, 4.0, 0.0, 0.0, 2.5, 0.0, 2.5, 4.0, 0.0, 4.293, 0.0, 0.2929, -2.5, 0.0, -2.5, -4.0, 0.0, -4.0, 0.5, 0.0, 4.5, 0.0, 7.0, 0.2929, 4.293, 3.0, 0.7071, 3.0, -2.0, 0.2929, 0.0, 0.0, 0.0, 4.0, -3.0, 4.0, -6.0, 4.0, -9.0, 4.0, -9.0, 0.0, -5.5, 0.0, -3.5, 0.0])
me_plane_004.use_remesh_preserve_volume = False
me_plane_004.use_remesh_preserve_attributes = False
me_plane_004.use_mirror_vertex_groups = False
me_plane_004.update()
me_plane_003 = bpy.data.meshes.new('Plane.003')
me_plane_003.from_pydata([(9.7, 9.7, 19.7), (2.3, 9.7, 16.01), (2.257, 9.7, 16.45), (2.126, 9.7, 16.88), (0.8807, 9.7, 18.13), (0.449, 9.7, 18.26), (-0.449, 9.7, 18.26), (-1.914, 9.7, 17.28), (-2.126, 9.7, 16.88), (-2.3, 9.7, 10.3), (2.142e-06, 9.7, 18.3), (-2.3, 9.7, 16.01), (-9.7, 9.7, 19.7), (1.914, 9.7, 17.28), (1.627, 9.7, 17.63), (1.279, 9.7, 17.91), (-0.8807, 9.7, 18.13), (-1.279, 9.7, 17.91), (-1.627, 9.7, 17.63), (-2.257, 9.7, 16.45), (9.7, 9.7, 10.3), (2.3, 9.7, 10.3), (-9.7, 9.7, 10.3), (-1.914, 9.8, 17.28), (-2.3, 9.8, 10.3), (2.3, 9.8, 16.01), (-2.126, 9.8, 16.88), (2.257, 9.8, 16.45), (2.126, 9.8, 16.88), (9.7, 9.8, 19.7), (0.8807, 9.8, 18.13), (0.449, 9.8, 18.26), (-0.449, 9.8, 18.26), (-9.7, 9.8, 10.3), (-1.627, 9.8, 17.63), (-2.3, 9.8, 16.01), (-2.257, 9.8, 16.45), (1.914, 9.8, 17.28), (1.627, 9.8, 17.63), (2.3, 9.8, 10.3), (1.279, 9.8, 17.91), (9.7, 9.8, 10.3), (-9.7, 9.8, 19.7), (2.142e-06, 9.8, 18.3), (-0.8807, 9.8, 18.13), (-1.279, 9.8, 17.91)], [], [(1, 21, 20, 0, 12, 22, 9, 11, 19, 8, 7, 18, 17, 16, 6, 10, 5, 4, 15, 14, 13, 3, 2), (34, 23, 26, 36, 35, 24, 33, 42, 29, 41, 39, 25, 27, 28, 37, 38, 40, 30, 31, 43, 32, 44, 45)])
_uv = me_plane_003.uv_layers.new(name='UVMap')
_uv.uv.foreach_set('vector', [0.65, 0.5074, 0.65, -2.35, 4.35, -2.35, 4.35, 2.35, -5.35, 2.35, -5.35, -2.35, -1.65, -2.35, -1.65, 0.5074, -1.629, 0.7245, -1.563, 0.9404, -1.457, 1.139, -1.314, 1.314, -1.139, 1.457, -0.9404, 1.563, -0.7245, 1.629, -0.5, 1.651, -0.2755, 1.629, -0.05964, 1.563, 0.1393, 1.457, 0.3137, 1.314, 0.4568, 1.139, 0.5631, 0.9404, 0.6286, 0.7245, 0.6863, 0.3137, 0.5432, 0.1393, 0.4369, -0.05964, 0.3714, -0.2755, 0.35, -0.4926, 0.35, -3.35, -3.35, -3.35, -3.35, 1.35, 6.35, 1.35, 6.35, -3.35, 2.65, -3.35, 2.65, -0.4926, 2.629, -0.2755, 2.563, -0.05964, 2.457, 0.1393, 2.314, 0.3137, 2.139, 0.4568, 1.94, 0.5631, 1.724, 0.6286, 1.5, 0.6507, 1.276, 0.6286, 1.06, 0.5631, 0.8607, 0.4568])
me_plane_003.use_remesh_preserve_volume = False
me_plane_003.use_remesh_preserve_attributes = False
me_plane_003.use_mirror_vertex_groups = False
me_plane_003.update()
me_plane = bpy.data.meshes.new('Plane')
me_plane.from_pydata([(20.0, -15.0, 18.0), (11.0, -24.0, 9.0), (20.0, -9.0, 18.0), (-18.0, -9.0, 18.0), (20.0, -15.0, 12.0), (11.0, -24.0, 21.0), (20.0, -9.0, 12.0), (-18.0, -15.0, 12.0), (-17.0, 0.0, 27.0), (-17.0, 0.0, 3.0), (17.0, 0.0, 3.0), (17.0, 0.0, 27.0), (-11.0, -24.0, 9.0), (-20.0, 0.0, 30.0), (-11.0, -24.0, 21.0), (18.0, -9.0, 18.0), (18.0, -15.0, 18.0), (18.0, -9.0, 12.0), (20.0, -24.0, 0.0), (-20.0, -24.0, 30.0), (20.0, -24.0, 30.0), (-2.0, -24.0, 5.0), (2.0, -24.0, 5.0), (2.0, -24.0, 4.768e-07), (-2.0, -24.0, 0.0), (15.0, -24.0, 13.0), (15.0, -24.0, 17.0), (20.0, -24.0, 17.0), (20.0, -24.0, 13.0), (-15.0, -24.0, 17.0), (-15.0, -24.0, 13.0), (-20.0, -24.0, 13.0), (-20.0, -24.0, 17.0), (18.0, 12.0, 10.0), (18.0, 18.0, 10.0), (10.0, 20.0, 10.0), (-10.0, 20.0, 10.0), (10.0, 12.0, 10.0), (10.0, 18.0, 10.0), (18.0, 12.0, 16.0), (18.0, 18.0, 16.0), (10.0, 10.0, 20.0), (10.0, 20.0, 20.0), (10.0, 12.0, 16.0), (10.0, 18.0, 16.0), (10.0, 10.0, 10.0), (-10.0, 10.0, 20.0), (-10.0, 10.0, 10.0), (-2.0, 0.0, 0.0), (-2.0, 0.0, 3.0), (2.0, 0.0, 0.0), (2.0, 0.0, 3.0), (10.0, 20.0, 13.0), (-10.0, 20.0, 13.0), (8.414, 31.59, 13.0), (-8.414, 31.59, 13.0), (-3.0, 20.0, 10.0), (-3.0, 20.0, 13.0), (3.0, 20.0, 10.0), (3.0, 20.0, 13.0), (-3.0, 28.0, 13.0), (3.0, 28.0, 13.0), (-2.0, 36.0, 13.0), (2.0, 36.0, 13.0), (-10.0, 20.0, 20.0), (10.0, 30.0, 20.0), (-10.0, 30.0, 20.0), (-2.0, 36.0, 18.0), (2.0, 36.0, 18.0), (-5.586, 34.41, 13.0), (5.586, 34.41, 13.0), (-4.0, 36.0, 20.0), (4.0, 36.0, 20.0), (10.0, 30.0, 13.0), (-5.586, 34.41, 18.0), (-4.0, 36.0, 13.0), (8.414, 31.59, 18.0), (-10.0, 30.0, 13.0), (-8.414, 31.59, 18.0), (4.0, 36.0, 13.0), (5.586, 34.41, 18.0), (20.0, 0.0, 30.0), (-18.0, -9.0, 12.0), (20.0, 0.0, 0.0), (-20.0, -9.0, 18.0), (-20.0, -15.0, 18.0), (-20.0, -9.0, 12.0), (-20.0, -15.0, 12.0), (-1.0, -11.0, -9.537e-07), (1.0, -11.0, 0.0), (-1.0, -13.0, -9.537e-07), (-20.0, 0.0, -1.907e-06), (1.0, -13.0, 0.0), (-1.0, -13.0, 1.0), (1.0, -13.0, 1.0), (-1.0, -11.0, 1.0), (1.0, -11.0, 1.0), (-18.0, -15.0, 18.0), (-20.0, -24.0, 0.0), (18.0, -15.0, 12.0)], [], [(1, 12, 14, 5), (4, 0, 16, 99), (13, 81, 20, 19), (81, 13, 8, 11), (83, 81, 11, 10), (16, 15, 17, 99), (0, 2, 15, 16), (2, 6, 17, 15), (6, 4, 99, 17), (5, 14, 19, 20), (12, 1, 22, 21), (1, 18, 23, 22), (1, 5, 26, 25), (5, 20, 27, 26), (18, 1, 25, 28), (14, 12, 30, 29), (19, 14, 29, 32), (37, 38, 35, 58, 56, 36, 47, 45), (37, 33, 34, 38), (33, 37, 43, 39), (37, 45, 41, 43), (35, 38, 44, 42, 52), (34, 33, 39, 40), (38, 34, 40, 44), (40, 39, 43, 44), (44, 43, 41, 42), (47, 46, 41, 45), (48, 50, 51, 49), (50, 83, 10, 51), (56, 60, 57), (53, 36, 56, 57), (35, 52, 59, 58), (53, 57, 60, 77), (73, 61, 59, 52), (58, 59, 61), (58, 61, 60, 56), (53, 77, 66, 64), (67, 68, 72, 71), (36, 53, 64, 46, 47), (73, 52, 42, 65), (60, 61, 73, 79, 75, 77), (68, 63, 79, 72), (62, 67, 71, 75), (74, 69, 75, 71), (76, 54, 73, 65), (55, 78, 66, 77), (70, 80, 72, 79), (78, 74, 71, 66), (80, 76, 65, 72), (65, 42, 41, 46, 64, 66, 71, 72), (84, 85, 97, 3), (86, 84, 3, 82), (87, 86, 82, 7), (7, 82, 3, 97), (85, 87, 7, 97), (92, 89, 96, 94), (95, 93, 94, 96), (89, 88, 95, 96), (90, 92, 94, 93), (88, 90, 93, 95), (84, 86, 91, 13), (4, 6, 83, 18), (0, 4, 18, 20), (98, 12, 21, 24), (12, 98, 31, 30), (13, 91, 9, 8), (2, 0, 20, 81), (6, 2, 81, 83), (91, 48, 49, 9), (86, 87, 98, 91), (87, 85, 19, 98), (85, 84, 13, 19), (90, 88, 91, 98), (89, 92, 18, 83), (88, 89, 83, 91), (92, 90, 98, 18)])
me_plane.use_remesh_preserve_volume = False
me_plane.use_remesh_preserve_attributes = False
me_plane.use_mirror_vertex_groups = False
me_plane.update()

# ---- objects
ob_red3collisionnofriction = bpy.data.objects.new('Red3CollisionNoFriction', me_plane_015)
ob_red3floorgreen = bpy.data.objects.new('Red3FloorGreen', me_plane_010)
ob_red3wallwhite = bpy.data.objects.new('Red3WallWhite', me_plane_008)
ob_red3floorblue = bpy.data.objects.new('Red3FloorBlue', me_plane_007)
ob_red3floorred = bpy.data.objects.new('Red3FloorRed', me_plane_006)
ob_red3floorwhite = bpy.data.objects.new('Red3FloorWhite', me_plane_004)
ob_red3glass = bpy.data.objects.new('Red3Glass', me_plane_003)
ob_red3collision = bpy.data.objects.new('Red3Collision', me_plane)

# ---- transforms, parenting, visibility, modifiers, constraints
ob_red3collisionnofriction.location = (0.0, 0.0, 0.0)
ob_red3collisionnofriction.hide_viewport = True
ob_red3collisionnofriction.lineart.crease_threshold = 0.0
ob_red3floorgreen.location = (0.0, 0.0, 0.0)
ob_red3floorgreen.hide_viewport = True
ob_red3floorgreen.lineart.crease_threshold = 0.0
_m = ob_red3floorgreen.modifiers.new('EdgeSplit', 'EDGE_SPLIT')
ob_red3wallwhite.location = (0.0, 0.0, 0.0)
ob_red3wallwhite.lineart.crease_threshold = 0.0
_m = ob_red3wallwhite.modifiers.new('EdgeSplit', 'EDGE_SPLIT')
ob_red3floorblue.location = (0.0, 0.0, 0.0)
ob_red3floorblue.lineart.crease_threshold = 0.0
_m = ob_red3floorblue.modifiers.new('EdgeSplit', 'EDGE_SPLIT')
ob_red3floorred.location = (0.0, 0.0, 0.0)
ob_red3floorred.lineart.crease_threshold = 0.0
_m = ob_red3floorred.modifiers.new('EdgeSplit', 'EDGE_SPLIT')
ob_red3floorwhite.location = (0.0, 0.0, 0.0)
ob_red3floorwhite.hide_viewport = True
ob_red3floorwhite.lineart.crease_threshold = 0.0
_m = ob_red3floorwhite.modifiers.new('EdgeSplit', 'EDGE_SPLIT')
ob_red3glass.location = (0.0, 0.0, 0.0)
ob_red3glass.hide_viewport = True
ob_red3glass.lineart.crease_threshold = 0.0
ob_red3collision.location = (0.0, 0.0, 0.0)
ob_red3collision.hide_viewport = True
ob_red3collision.lineart.crease_threshold = 0.0

# ---- collection membership
col_collection_1.objects.link(ob_red3collisionnofriction)
col_collection_1.objects.link(ob_red3floorgreen)
col_collection_1.objects.link(ob_red3wallwhite)
col_collection_1.objects.link(ob_red3floorblue)
col_collection_1.objects.link(ob_red3floorred)
col_collection_1.objects.link(ob_red3floorwhite)
col_collection_1.objects.link(ob_red3glass)
col_collection_1.objects.link(ob_red3collision)

# ---- scene / render settings (as saved in the file)
scene.frame_start = 1; scene.frame_end = 250; scene.frame_set(1)
scene.render.engine = 'BLENDER_EEVEE_NEXT'
scene.render.resolution_percentage = 50
scene.render.dither_intensity = 0.0
scene.cycles.use_denoising = False
scene.cycles.samples = 10
scene.cycles.sampling_pattern = 'TABULATED_SOBOL'
scene.cycles.light_sampling_threshold = 0.0
scene.cycles.use_adaptive_sampling = False
scene.cycles.use_light_tree = False
scene.cycles.blur_glossy = 0.0
scene.cycles.pixel_filter_type = 'GAUSSIAN'
scene.cycles.sample_clamp_indirect = 0.0
scene.view_settings.view_transform = 'Standard'
bpy.context.view_layer.update()

# ---- added for rendering (the .blend has no active camera and no usable light): camera, sun
cam_auto = bpy.data.cameras.new('AutoCamera')
cam_auto.lens = 50.0
cam_auto.sensor_width = 36.0
cam_auto.clip_end = 1294.74
ob_auto_camera = bpy.data.objects.new('AutoCamera', cam_auto)
scene.collection.objects.link(ob_auto_camera)
ob_auto_camera.location = (73.7748, -83.5298, 74.0199)
ob_auto_camera.rotation_euler = (1.09748, -7.21219e-08, 0.694738)
scene.camera = ob_auto_camera
light_auto_sun = bpy.data.lights.new('AutoSun', 'SUN')
light_auto_sun.energy = 3.0
light_auto_sun.angle = 0.0523599
ob_auto_sun = bpy.data.objects.new('AutoSun', light_auto_sun)
scene.collection.objects.link(ob_auto_sun)
ob_auto_sun.rotation_euler = (0.872665, 0.174533, 0.523599)
bpy.context.view_layer.update()
